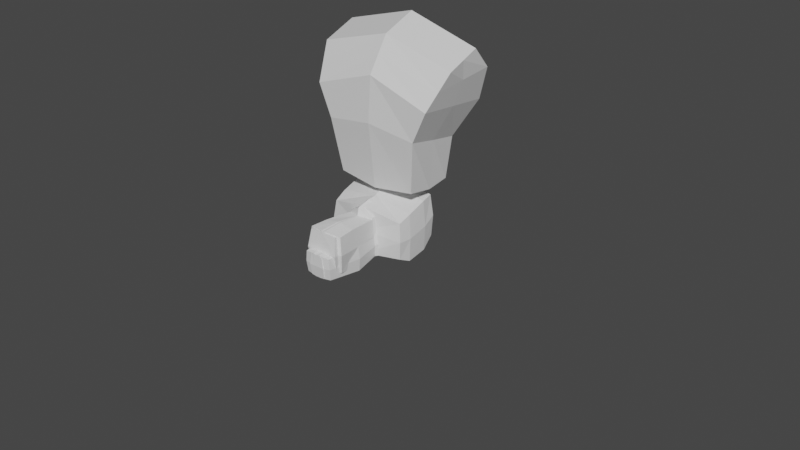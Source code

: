 # Source: Player.blend  (saved by Blender 2.92.15; exported with 4.5.12 LTS)
import bpy
from mathutils import Matrix  # noqa: F401  (used for matrix-valued properties, if any)

bpy.ops.wm.read_factory_settings(use_empty=True)
scene = bpy.context.scene
scene.name = 'Scene'

# ---- collections
col_collection = bpy.data.collections.new('Collection'); scene.collection.children.link(col_collection)
col_background = bpy.data.collections.new('Background'); scene.collection.children.link(col_background)

# ---- materials (node trees are filled in below, after node groups)
mat_material = bpy.data.materials.new('Material')
mat_material.alpha_threshold = 0.0
mat_material.use_transparent_shadow = False
mat_material.line_color = (0.0, 0.0, 0.0, 1.0)

# ---- material node trees
mat_material.use_nodes = True; mat_material.node_tree.nodes.clear()
_N = mat_material.node_tree.nodes; _L = mat_material.node_tree.links
n0 = _N.new('ShaderNodeOutputMaterial'); n0.name = 'Material Output'; n0.location = (300, 300)
n1 = _N.new('ShaderNodeBsdfPrincipled'); n1.name = 'Principled BSDF'; n1.location = (10, 300)
n1.distribution = 'GGX'
n1.subsurface_method = 'BURLEY'
n1.inputs[2].default_value = 0.4
n1.inputs[3].default_value = 1.45
n1.inputs[27].default_value = (0.0, 0.0, 0.0, 1.0)
n1.inputs[28].default_value = 1.0
_L.new(n1.outputs[0], n0.inputs[0])
n0.is_active_output = True

# ---- world
world_world = bpy.data.worlds.new('World'); scene.world = world_world
world_world.use_nodes = True; world_world.node_tree.nodes.clear()
_N = world_world.node_tree.nodes; _L = world_world.node_tree.links
n0 = _N.new('ShaderNodeOutputWorld'); n0.name = 'World Output'; n0.location = (300, 300)
n1 = _N.new('ShaderNodeBackground'); n1.name = 'Background'; n1.location = (10, 300)
n1.inputs[0].default_value = (0.05088, 0.05088, 0.05088, 1.0)
_L.new(n1.outputs[0], n0.inputs[0])
n0.is_active_output = True
world_world.color = (0.05088, 0.05088, 0.05088)
world_world.use_sun_shadow = False
world_world.sun_shadow_jitter_overblur = 0.0

# ---- meshes
me_cube = bpy.data.meshes.new('Cube')
me_cube.from_pydata([(1.164, 0.3101, 0.9633), (0.7062, 0.2734, -1.154), (1.164, -0.2612, 0.7552), (0.6695, -0.506, -1.154), (-1.164, 0.3101, 0.9633), (-0.7062, 0.2734, -1.154), (-1.164, -0.2612, 0.7552), (-0.6695, -0.506, -1.154), (0.0, 0.3101, -1.222), (0.0, -0.2612, 1.086), (0.0, -0.5427, -1.234), (0.0, 0.3101, 1.294), (0.0, -0.6707, -0.1644), (1.006, -0.6161, 0.2182), (0.9816, 0.6896, 0.05906), (0.0, -0.6161, 0.5569), (0.0, 0.763, 0.459), (0.7209, 0.3958, -0.5078), (0.7853, -0.6218, -0.2838), (1.146, 0.6345, 0.603), (0.0, 0.4203, -0.5217), (1.085, -0.4386, 0.4867), (0.0, -0.4386, 0.8213), (0.0, 0.6345, 0.9988), (-1.006, -0.6161, 0.2182), (1.164, 0.02448, 0.8592), (0.7062, -0.1163, -1.203), (0.0, 0.02448, 1.19), (0.0, -0.1163, -1.234), (-0.9816, 0.6896, 0.05906), (0.9938, 0.03672, 0.1386), (1.116, 0.09792, 0.5448), (0.7654, -0.1252, -0.3958), (-0.7209, 0.3958, -0.5078), (-0.7853, -0.6218, -0.2838), (-1.146, 0.6345, 0.603), (-1.085, -0.4386, 0.4867), (-1.164, 0.02448, 0.8592), (-0.7062, -0.1163, -1.203), (-0.9938, 0.03672, 0.1386), (-1.116, 0.09792, 0.5448), (-0.7654, -0.1252, -0.3958)], [], [(37, 6, 9, 27), (16, 29, 35, 23), (29, 39, 40, 35), (28, 26, 3, 10), (31, 25, 2, 21), (23, 11, 0, 19), (25, 27, 9, 2), (21, 2, 9, 22), (24, 15, 22, 36), (28, 10, 7, 38), (41, 34, 24, 39), (35, 40, 37, 4), (20, 16, 14, 17), (32, 30, 13, 18), (23, 35, 4, 11), (33, 41, 39, 29), (26, 32, 18, 3), (8, 20, 17, 1), (38, 7, 34, 41), (36, 22, 9, 6), (34, 12, 15, 24), (13, 21, 22, 15), (16, 23, 19, 14), (30, 31, 21, 13), (20, 33, 29, 16), (40, 36, 6, 37), (3, 18, 12, 10), (18, 13, 15, 12), (14, 19, 31, 30), (7, 10, 12, 34), (1, 17, 32, 26), (4, 37, 27, 11), (17, 14, 30, 32), (8, 28, 38, 5), (8, 5, 33, 20), (0, 11, 27, 25), (19, 0, 25, 31), (8, 1, 26, 28), (5, 38, 41, 33), (39, 24, 36, 40)])
_uv = me_cube.uv_layers.new(name='UVMap')
_uv.uv.foreach_set('vector', [0.625, 0.625, 0.625, 0.75, 0.7601, 0.75, 0.7601, 0.625, 0.5931, 0.3689, 0.5931, 0.5, 0.609, 0.5, 0.609, 0.3669, 0.5931, 0.5, 0.5931, 0.625, 0.609, 0.625, 0.609, 0.5, 0.2715, 0.625, 0.375, 0.625, 0.375, 0.75, 0.2715, 0.75, 0.609, 0.625, 0.625, 0.625, 0.625, 0.75, 0.609, 0.75, 0.609, 0.3669, 0.625, 0.3649, 0.625, 0.5, 0.609, 0.5, 0.625, 0.625, 0.7601, 0.625, 0.7601, 0.75, 0.625, 0.75, 0.609, 0.75, 0.625, 0.75, 0.625, 0.8851, 0.609, 0.8831, 0.5931, 0.75, 0.5931, 0.8811, 0.609, 0.8831, 0.609, 0.75, 0.2715, 0.625, 0.2715, 0.75, 0.375, 0.75, 0.375, 0.625, 0.513, 0.625, 0.513, 0.75, 0.5931, 0.75, 0.5931, 0.625, 0.609, 0.5, 0.609, 0.625, 0.625, 0.625, 0.625, 0.5, 0.513, 0.3791, 0.5931, 0.3689, 0.5931, 0.5, 0.513, 0.5, 0.513, 0.625, 0.5931, 0.625, 0.5931, 0.75, 0.513, 0.75, 0.609, 0.3669, 0.609, 0.5, 0.625, 0.5, 0.625, 0.3649, 0.513, 0.5, 0.513, 0.625, 0.5931, 0.625, 0.5931, 0.5, 0.375, 0.625, 0.513, 0.625, 0.513, 0.75, 0.375, 0.75, 0.375, 0.3965, 0.513, 0.3791, 0.513, 0.5, 0.375, 0.5, 0.375, 0.625, 0.375, 0.75, 0.513, 0.75, 0.513, 0.625, 0.609, 0.75, 0.609, 0.8831, 0.625, 0.8851, 0.625, 0.75, 0.513, 0.75, 0.513, 0.8696, 0.5931, 0.8811, 0.5931, 0.75, 0.5931, 0.75, 0.609, 0.75, 0.609, 0.8831, 0.5931, 0.8811, 0.5931, 0.3689, 0.609, 0.3669, 0.609, 0.5, 0.5931, 0.5, 0.5931, 0.625, 0.609, 0.625, 0.609, 0.75, 0.5931, 0.75, 0.513, 0.3791, 0.513, 0.5, 0.5931, 0.5, 0.5931, 0.3689, 0.609, 0.625, 0.609, 0.75, 0.625, 0.75, 0.625, 0.625, 0.375, 0.75, 0.513, 0.75, 0.513, 0.8696, 0.375, 0.8535, 0.513, 0.75, 0.5931, 0.75, 0.5931, 0.8811, 0.513, 0.8696, 0.5931, 0.5, 0.609, 0.5, 0.609, 0.625, 0.5931, 0.625, 0.375, 0.75, 0.375, 0.8535, 0.513, 0.8696, 0.513, 0.75, 0.375, 0.5, 0.513, 0.5, 0.513, 0.625, 0.375, 0.625, 0.625, 0.5, 0.625, 0.625, 0.7601, 0.625, 0.7601, 0.5, 0.513, 0.5, 0.5931, 0.5, 0.5931, 0.625, 0.513, 0.625, 0.2715, 0.5, 0.2715, 0.625, 0.375, 0.625, 0.375, 0.5, 0.375, 0.3965, 0.375, 0.5, 0.513, 0.5, 0.513, 0.3791, 0.625, 0.5, 0.7601, 0.5, 0.7601, 0.625, 0.625, 0.625, 0.609, 0.5, 0.625, 0.5, 0.625, 0.625, 0.609, 0.625, 0.2715, 0.5, 0.375, 0.5, 0.375, 0.625, 0.2715, 0.625, 0.375, 0.5, 0.375, 0.625, 0.513, 0.625, 0.513, 0.5, 0.5931, 0.625, 0.5931, 0.75, 0.609, 0.75, 0.609, 0.625])
me_cube.materials.append(mat_material)
me_cube.use_remesh_preserve_volume = False
me_cube.use_remesh_preserve_attributes = False
me_cube.use_mirror_vertex_groups = False
me_cube.update()
me_cube_001 = bpy.data.meshes.new('Cube.001')
me_cube_001.from_pydata([(0.6559, 0.2013, 0.3985), (0.6423, 0.3288, -0.3338), (0.6254, -0.4733, 0.4054), (0.6305, -0.2608, -0.3255), (-0.6559, 0.2013, 0.3985), (-0.6423, 0.3288, -0.3338), (-0.6254, -0.4733, 0.4054), (-0.6305, -0.2608, -0.3255), (0.0, 0.3798, -0.4547), (0.0, -0.5785, 0.475), (0.0, -0.4138, -0.4462), (0.0, 0.2608, 0.5057), (0.6764, 0.3628, 0.1957), (0.6799, 0.4138, -0.1499), (0.6544, -0.4478, 0.2026), (0.6544, -0.3458, -0.1176), (0.0, 0.4478, 0.2196), (0.0, 0.4988, -0.1686), (0.0, -0.6008, 0.2281), (0.0, -0.4733, -0.1346), (-0.6969, -0.0425, 0.1983), (-0.6969, 0.034, -0.1516), (0.673, -0.136, 0.4172), (0.6662, 0.034, -0.3552), (0.0, -0.017, -0.4505), (0.0, -0.193, 0.5125), (0.6969, 0.034, -0.1516), (0.6969, -0.0425, 0.1983), (-0.6662, 0.034, -0.3552), (-0.673, -0.136, 0.4172), (-0.6764, 0.3628, 0.1957), (-0.6799, 0.4138, -0.1499), (-0.6544, -0.4478, 0.2026), (-0.6544, -0.3458, -0.1176)], [], [(4, 29, 25, 11), (5, 28, 21, 31), (8, 5, 31, 17), (24, 23, 3, 10), (27, 22, 2, 14), (16, 11, 0, 12), (31, 21, 20, 30), (30, 20, 29, 4), (14, 2, 9, 18), (22, 25, 9, 2), (3, 15, 19, 10), (15, 14, 18, 19), (33, 19, 18, 32), (17, 31, 30, 16), (8, 17, 13, 1), (17, 16, 12, 13), (23, 26, 15, 3), (26, 27, 14, 15), (29, 6, 9, 25), (32, 18, 9, 6), (24, 10, 7, 28), (7, 10, 19, 33), (16, 30, 4, 11), (13, 12, 27, 26), (1, 13, 26, 23), (21, 33, 32, 20), (0, 11, 25, 22), (20, 32, 6, 29), (12, 0, 22, 27), (8, 1, 23, 24), (8, 24, 28, 5), (28, 7, 33, 21)])
_uv = me_cube_001.uv_layers.new(name='UVMap')
_uv.uv.foreach_set('vector', [0.625, 0.5, 0.625, 0.625, 0.75, 0.625, 0.75, 0.5, 0.375, 0.5, 0.375, 0.625, 0.4583, 0.625, 0.4583, 0.5, 0.375, 0.375, 0.375, 0.5, 0.4583, 0.5, 0.4583, 0.375, 0.25, 0.625, 0.375, 0.625, 0.375, 0.75, 0.25, 0.75, 0.5417, 0.625, 0.625, 0.625, 0.625, 0.75, 0.5417, 0.75, 0.5417, 0.375, 0.625, 0.375, 0.625, 0.5, 0.5417, 0.5, 0.4583, 0.5, 0.4583, 0.625, 0.5417, 0.625, 0.5417, 0.5, 0.5417, 0.5, 0.5417, 0.625, 0.625, 0.625, 0.625, 0.5, 0.5417, 0.75, 0.625, 0.75, 0.625, 0.875, 0.5417, 0.875, 0.625, 0.625, 0.75, 0.625, 0.75, 0.75, 0.625, 0.75, 0.375, 0.75, 0.4583, 0.75, 0.4583, 0.875, 0.375, 0.875, 0.4583, 0.75, 0.5417, 0.75, 0.5417, 0.875, 0.4583, 0.875, 0.4583, 0.75, 0.4583, 0.875, 0.5417, 0.875, 0.5417, 0.75, 0.4583, 0.375, 0.4583, 0.5, 0.5417, 0.5, 0.5417, 0.375, 0.375, 0.375, 0.4583, 0.375, 0.4583, 0.5, 0.375, 0.5, 0.4583, 0.375, 0.5417, 0.375, 0.5417, 0.5, 0.4583, 0.5, 0.375, 0.625, 0.4583, 0.625, 0.4583, 0.75, 0.375, 0.75, 0.4583, 0.625, 0.5417, 0.625, 0.5417, 0.75, 0.4583, 0.75, 0.625, 0.625, 0.625, 0.75, 0.75, 0.75, 0.75, 0.625, 0.5417, 0.75, 0.5417, 0.875, 0.625, 0.875, 0.625, 0.75, 0.25, 0.625, 0.25, 0.75, 0.375, 0.75, 0.375, 0.625, 0.375, 0.75, 0.375, 0.875, 0.4583, 0.875, 0.4583, 0.75, 0.5417, 0.375, 0.5417, 0.5, 0.625, 0.5, 0.625, 0.375, 0.4583, 0.5, 0.5417, 0.5, 0.5417, 0.625, 0.4583, 0.625, 0.375, 0.5, 0.4583, 0.5, 0.4583, 0.625, 0.375, 0.625, 0.4583, 0.625, 0.4583, 0.75, 0.5417, 0.75, 0.5417, 0.625, 0.625, 0.5, 0.75, 0.5, 0.75, 0.625, 0.625, 0.625, 0.5417, 0.625, 0.5417, 0.75, 0.625, 0.75, 0.625, 0.625, 0.5417, 0.5, 0.625, 0.5, 0.625, 0.625, 0.5417, 0.625, 0.25, 0.5, 0.375, 0.5, 0.375, 0.625, 0.25, 0.625, 0.25, 0.5, 0.25, 0.625, 0.375, 0.625, 0.375, 0.5, 0.375, 0.625, 0.375, 0.75, 0.4583, 0.75, 0.4583, 0.625])
me_cube_001.materials.append(mat_material)
me_cube_001.use_remesh_preserve_volume = False
me_cube_001.use_remesh_preserve_attributes = False
me_cube_001.use_mirror_vertex_groups = False
me_cube_001.update()
me_cube_002 = bpy.data.meshes.new('Cube.002')
me_cube_002.from_pydata([(0.2148, 0.2637, 0.4883), (0.2376, 0.1999, -0.3541), (0.2295, -0.2489, 0.5074), (0.2093, -0.3203, -0.432), (-0.2148, 0.2637, 0.4883), (-0.2376, 0.1999, -0.3541), (-0.2295, -0.2489, 0.5074), (-0.2093, -0.3203, -0.432), (0.0, 0.2495, -0.451), (0.0, -0.3215, 0.5661), (0.0, -0.4552, -0.4972), (0.0, 0.3274, 0.5519), (0.3048, 0.3487, 0.02076), (0.3294, -0.3416, 0.02352), (0.0, 0.4832, 1.041e-07), (0.0, -0.5116, -0.09209), (0.2878, 0.377, 0.2672), (0.3651, -0.3203, 0.2721), (0.0, 0.5045, 0.2937), (0.0, -0.4832, 0.152), (0.254, 0.2807, -0.2306), (0.2835, -0.3557, -0.2149), (0.0, 0.3912, -0.3126), (0.0, -0.5048, -0.2767), (0.2846, -1.903e-09, 0.5074), (0.2093, -0.09917, -0.4859), (0.0, -0.1924, -0.5651), (0.3507, -0.007084, -0.02607), (0.3651, -3.143e-33, 0.2084), (0.3048, -0.02125, -0.2574), (0.2719, 0.3203, 0.3778), (0.3178, -0.2991, 0.411), (0.0, 0.4195, 0.4228), (0.0, -0.4372, 0.398), (0.332, 0.0, 0.3827), (0.0, -1.868e-08, 0.613), (-0.3048, 0.3487, 0.02076), (0.3171, 0.1531, -0.1091), (0.3296, 0.1832, 0.1177), (-0.3294, -0.3416, 0.02352), (0.3012, 0.3699, 0.1443), (0.3473, -0.3309, 0.1478), (0.0, 0.5194, 0.1482), (0.0, -0.4974, 0.02995), (0.3579, -0.003542, 0.09115), (-0.2878, 0.377, 0.2672), (0.2819, 0.3203, -0.09623), (0.3065, -0.3487, -0.09568), (0.0, 0.4585, -0.1174), (0.0, -0.5082, -0.1844), (0.0, 0.1637, 0.5825), (0.3277, -0.01417, -0.1417), (0.3143, 0.1602, 0.3827), (0.2941, 0.1297, -0.2538), (-0.3651, -0.3203, 0.2721), (0.3191, 0.1885, 0.2402), (0.34, 0.1708, 0.002267), (0.0, 0.04978, -0.5253), (0.2669, 0.1318, 0.5003), (-0.254, 0.2807, -0.2306), (0.2038, 0.09712, -0.4442), (-0.2835, -0.3557, -0.2149), (-0.2846, -1.903e-09, 0.5074), (-0.2093, -0.09917, -0.4859), (-0.3507, -0.007084, -0.02607), (-0.3651, -3.143e-33, 0.2084), (-0.3048, -0.02125, -0.2574), (-0.2719, 0.3203, 0.3778), (-0.3178, -0.2991, 0.411), (-0.332, 0.0, 0.3827), (-0.3171, 0.1531, -0.1091), (-0.3296, 0.1832, 0.1177), (-0.3012, 0.3699, 0.1443), (-0.3473, -0.3309, 0.1478), (-0.3579, -0.003542, 0.09115), (-0.2819, 0.3203, -0.09623), (-0.3065, -0.3487, -0.09568), (-0.3277, -0.01417, -0.1417), (-0.3143, 0.1602, 0.3827), (-0.2941, 0.1297, -0.2538), (-0.3191, 0.1885, 0.2402), (-0.34, 0.1708, 0.002267), (-0.2669, 0.1318, 0.5003), (-0.2038, 0.09712, -0.4442)], [], [(78, 69, 62, 82), (75, 70, 81, 36), (71, 74, 65, 80), (26, 25, 3, 10), (34, 24, 2, 31), (32, 11, 0, 30), (62, 6, 9, 35), (73, 43, 19, 54), (31, 2, 9, 33), (32, 67, 4, 11), (47, 13, 15, 49), (79, 66, 77, 70), (48, 14, 12, 46), (51, 27, 13, 47), (77, 76, 39, 64), (72, 71, 80, 45), (41, 17, 19, 43), (66, 61, 76, 77), (42, 18, 16, 40), (44, 28, 17, 41), (42, 72, 45, 18), (45, 80, 78, 67), (25, 29, 21, 3), (8, 22, 20, 1), (3, 21, 23, 10), (81, 64, 74, 71), (69, 68, 6, 62), (76, 49, 15, 39), (60, 53, 29, 25), (22, 59, 75, 48), (38, 55, 28, 44), (18, 45, 67, 32), (37, 56, 27, 51), (67, 78, 82, 4), (74, 73, 54, 65), (54, 19, 33, 68), (52, 58, 24, 34), (57, 60, 25, 26), (55, 52, 34, 28), (4, 82, 50, 11), (65, 54, 68, 69), (63, 7, 61, 66), (17, 31, 33, 19), (5, 83, 79, 59), (18, 32, 30, 16), (28, 34, 31, 17), (24, 35, 9, 2), (58, 50, 35, 24), (56, 38, 44, 27), (27, 44, 41, 13), (14, 42, 40, 12), (13, 41, 43, 15), (39, 15, 43, 73), (57, 26, 63, 83), (83, 63, 66, 79), (48, 75, 36, 14), (53, 37, 51, 29), (36, 81, 71, 72), (82, 62, 35, 50), (59, 79, 70, 75), (29, 51, 47, 21), (22, 48, 46, 20), (21, 47, 49, 23), (26, 10, 7, 63), (70, 77, 64, 81), (20, 46, 37, 53), (12, 40, 38, 56), (0, 11, 50, 58), (80, 65, 69, 78), (16, 30, 52, 55), (8, 1, 60, 57), (30, 0, 58, 52), (8, 5, 59, 22), (46, 12, 56, 37), (61, 23, 49, 76), (40, 16, 55, 38), (1, 20, 53, 60), (7, 10, 23, 61), (64, 39, 73, 74), (14, 36, 72, 42), (68, 33, 9, 6), (8, 57, 83, 5)])
_uv = me_cube_002.uv_layers.new(name='UVMap')
_uv.uv.foreach_set('vector', [0.5938, 0.5625, 0.5938, 0.625, 0.625, 0.625, 0.625, 0.5625, 0.4688, 0.5, 0.4687, 0.5625, 0.5, 0.5625, 0.5, 0.5, 0.5312, 0.5625, 0.5312, 0.625, 0.5625, 0.625, 0.5625, 0.5625, 0.25, 0.625, 0.375, 0.625, 0.375, 0.75, 0.25, 0.75, 0.5938, 0.625, 0.625, 0.625, 0.625, 0.75, 0.5938, 0.75, 0.5938, 0.375, 0.625, 0.375, 0.625, 0.5, 0.5938, 0.5, 0.625, 0.625, 0.625, 0.75, 0.75, 0.75, 0.747, 0.625, 0.5312, 0.75, 0.5312, 0.875, 0.5625, 0.875, 0.5625, 0.75, 0.5938, 0.75, 0.625, 0.75, 0.625, 0.875, 0.5938, 0.875, 0.5938, 0.375, 0.5938, 0.5, 0.625, 0.5, 0.625, 0.375, 0.4688, 0.75, 0.5, 0.75, 0.5, 0.875, 0.4688, 0.875, 0.4375, 0.5625, 0.4375, 0.625, 0.4688, 0.625, 0.4687, 0.5625, 0.4687, 0.375, 0.5, 0.375, 0.5, 0.5, 0.4688, 0.5, 0.4688, 0.625, 0.5, 0.625, 0.5, 0.75, 0.4688, 0.75, 0.4688, 0.625, 0.4688, 0.75, 0.5, 0.75, 0.5, 0.625, 0.5312, 0.5, 0.5312, 0.5625, 0.5625, 0.5625, 0.5625, 0.5, 0.5312, 0.75, 0.5625, 0.75, 0.5625, 0.875, 0.5312, 0.875, 0.4375, 0.625, 0.4375, 0.75, 0.4688, 0.75, 0.4688, 0.625, 0.5312, 0.375, 0.5625, 0.375, 0.5625, 0.5, 0.5312, 0.5, 0.5312, 0.625, 0.5625, 0.625, 0.5625, 0.75, 0.5312, 0.75, 0.5312, 0.375, 0.5312, 0.5, 0.5625, 0.5, 0.5625, 0.375, 0.5625, 0.5, 0.5625, 0.5625, 0.5938, 0.5625, 0.5938, 0.5, 0.375, 0.625, 0.4375, 0.625, 0.4375, 0.75, 0.375, 0.75, 0.375, 0.375, 0.4375, 0.375, 0.4375, 0.5, 0.375, 0.5, 0.375, 0.75, 0.4375, 0.75, 0.4375, 0.875, 0.375, 0.875, 0.5, 0.5625, 0.5, 0.625, 0.5312, 0.625, 0.5312, 0.5625, 0.5938, 0.625, 0.5938, 0.75, 0.625, 0.75, 0.625, 0.625, 0.4688, 0.75, 0.4688, 0.875, 0.5, 0.875, 0.5, 0.75, 0.375, 0.5625, 0.4375, 0.5625, 0.4375, 0.625, 0.375, 0.625, 0.4375, 0.375, 0.4375, 0.5, 0.4688, 0.5, 0.4687, 0.375, 0.5312, 0.5625, 0.5625, 0.5625, 0.5625, 0.625, 0.5312, 0.625, 0.5625, 0.375, 0.5625, 0.5, 0.5938, 0.5, 0.5938, 0.375, 0.4687, 0.5625, 0.5, 0.5625, 0.5, 0.625, 0.4688, 0.625, 0.5938, 0.5, 0.5938, 0.5625, 0.625, 0.5625, 0.625, 0.5, 0.5312, 0.625, 0.5312, 0.75, 0.5625, 0.75, 0.5625, 0.625, 0.5625, 0.75, 0.5625, 0.875, 0.5938, 0.875, 0.5938, 0.75, 0.5938, 0.5625, 0.625, 0.5625, 0.625, 0.625, 0.5938, 0.625, 0.25, 0.5625, 0.375, 0.5625, 0.375, 0.625, 0.25, 0.625, 0.5625, 0.5625, 0.5938, 0.5625, 0.5938, 0.625, 0.5625, 0.625, 0.625, 0.5, 0.625, 0.5625, 0.7485, 0.5625, 0.75, 0.5, 0.5625, 0.625, 0.5625, 0.75, 0.5938, 0.75, 0.5938, 0.625, 0.375, 0.625, 0.375, 0.75, 0.4375, 0.75, 0.4375, 0.625, 0.5625, 0.75, 0.5938, 0.75, 0.5938, 0.875, 0.5625, 0.875, 0.375, 0.5, 0.375, 0.5625, 0.4375, 0.5625, 0.4375, 0.5, 0.5625, 0.375, 0.5938, 0.375, 0.5938, 0.5, 0.5625, 0.5, 0.5625, 0.625, 0.5938, 0.625, 0.5938, 0.75, 0.5625, 0.75, 0.625, 0.625, 0.747, 0.625, 0.75, 0.75, 0.625, 0.75, 0.625, 0.5625, 0.7485, 0.5625, 0.747, 0.625, 0.625, 0.625, 0.5, 0.5625, 0.5312, 0.5625, 0.5312, 0.625, 0.5, 0.625, 0.5, 0.625, 0.5312, 0.625, 0.5312, 0.75, 0.5, 0.75, 0.5, 0.375, 0.5312, 0.375, 0.5312, 0.5, 0.5, 0.5, 0.5, 0.75, 0.5312, 0.75, 0.5312, 0.875, 0.5, 0.875, 0.5, 0.75, 0.5, 0.875, 0.5312, 0.875, 0.5312, 0.75, 0.25, 0.5625, 0.25, 0.625, 0.375, 0.625, 0.375, 0.5625, 0.375, 0.5625, 0.375, 0.625, 0.4375, 0.625, 0.4375, 0.5625, 0.4687, 0.375, 0.4688, 0.5, 0.5, 0.5, 0.5, 0.375, 0.4375, 0.5625, 0.4687, 0.5625, 0.4688, 0.625, 0.4375, 0.625, 0.5, 0.5, 0.5, 0.5625, 0.5312, 0.5625, 0.5312, 0.5, 0.625, 0.5625, 0.625, 0.625, 0.747, 0.625, 0.7485, 0.5625, 0.4375, 0.5, 0.4375, 0.5625, 0.4687, 0.5625, 0.4688, 0.5, 0.4375, 0.625, 0.4688, 0.625, 0.4688, 0.75, 0.4375, 0.75, 0.4375, 0.375, 0.4687, 0.375, 0.4688, 0.5, 0.4375, 0.5, 0.4375, 0.75, 0.4688, 0.75, 0.4688, 0.875, 0.4375, 0.875, 0.25, 0.625, 0.25, 0.75, 0.375, 0.75, 0.375, 0.625, 0.4687, 0.5625, 0.4688, 0.625, 0.5, 0.625, 0.5, 0.5625, 0.4375, 0.5, 0.4688, 0.5, 0.4687, 0.5625, 0.4375, 0.5625, 0.5, 0.5, 0.5312, 0.5, 0.5312, 0.5625, 0.5, 0.5625, 0.625, 0.5, 0.75, 0.5, 0.7485, 0.5625, 0.625, 0.5625, 0.5625, 0.5625, 0.5625, 0.625, 0.5938, 0.625, 0.5938, 0.5625, 0.5625, 0.5, 0.5938, 0.5, 0.5938, 0.5625, 0.5625, 0.5625, 0.25, 0.5, 0.375, 0.5, 0.375, 0.5625, 0.25, 0.5625, 0.5938, 0.5, 0.625, 0.5, 0.625, 0.5625, 0.5938, 0.5625, 0.375, 0.375, 0.375, 0.5, 0.4375, 0.5, 0.4375, 0.375, 0.4688, 0.5, 0.5, 0.5, 0.5, 0.5625, 0.4687, 0.5625, 0.4375, 0.75, 0.4375, 0.875, 0.4688, 0.875, 0.4688, 0.75, 0.5312, 0.5, 0.5625, 0.5, 0.5625, 0.5625, 0.5312, 0.5625, 0.375, 0.5, 0.4375, 0.5, 0.4375, 0.5625, 0.375, 0.5625, 0.375, 0.75, 0.375, 0.875, 0.4375, 0.875, 0.4375, 0.75, 0.5, 0.625, 0.5, 0.75, 0.5312, 0.75, 0.5312, 0.625, 0.5, 0.375, 0.5, 0.5, 0.5312, 0.5, 0.5312, 0.375, 0.5938, 0.75, 0.5938, 0.875, 0.625, 0.875, 0.625, 0.75, 0.25, 0.5, 0.25, 0.5625, 0.375, 0.5625, 0.375, 0.5])
me_cube_002.materials.append(mat_material)
me_cube_002.use_remesh_preserve_volume = False
me_cube_002.use_remesh_preserve_attributes = False
me_cube_002.use_mirror_vertex_groups = False
me_cube_002.update()
me_cube_006 = bpy.data.meshes.new('Cube.006')
me_cube_006.from_pydata([(-0.1393, -0.1496, -0.1256), (-0.1393, -0.1393, 0.1393), (-0.1257, 0.1274, -0.1257), (-0.1257, 0.1274, 0.1257), (0.1393, -0.1496, -0.1256), (0.1393, -0.1393, 0.1393), (0.1257, 0.1274, -0.1257), (0.1257, 0.1274, 0.1257), (-0.1393, -0.7333, -0.1393), (-0.1393, -0.7328, -0.1128), (0.1393, -0.7328, -0.1128), (0.1393, -0.7333, -0.1393), (-0.1393, 0.0, -0.1393), (-0.1393, 0.0, 0.1393), (0.1393, 0.0, -0.1393), (0.1393, 0.0, 0.1393), (-0.1393, -0.1393, 0.0), (-0.1393, 0.1393, 0.0), (0.1393, 0.1393, 0.0), (0.1393, -0.1393, 0.0), (-0.1393, -0.733, -0.1261), (0.1393, -0.733, -0.1261), (0.1393, 0.0, 0.0), (-0.1393, 0.0, 0.0), (0.1393, -0.394, 0.04941), (0.1393, -0.329, -0.1291), (-0.1393, -0.329, -0.1291), (-0.1393, -0.394, 0.04941), (-0.1393, -0.3289, -0.03309), (0.1393, -0.3289, -0.03309), (-0.0004144, 0.1393, -0.1393), (-0.0004144, 0.1393, 0.1393), (-0.0004144, -0.1496, -0.1256), (-0.0004144, -0.1393, 0.1393), (-0.0004144, -0.7333, -0.1393), (-0.0004144, -0.7328, -0.1128), (-0.0004144, 0.0, 0.1393), (-0.0004144, 0.0, -0.1393), (-0.0004144, -0.733, -0.1261), (-0.0004144, 0.1393, 0.0), (-0.0004144, -0.394, 0.04941), (-0.0004144, -0.329, -0.1291)], [], [(23, 13, 3, 17), (39, 31, 7, 18), (22, 15, 5, 19), (29, 24, 10, 21), (37, 14, 4, 32), (36, 13, 1, 33), (38, 35, 9, 20), (28, 26, 8, 20), (41, 25, 11, 34), (40, 27, 9, 35), (31, 3, 13, 36), (30, 6, 14, 37), (18, 7, 15, 22), (16, 1, 13, 23), (0, 16, 23, 12), (6, 18, 22, 14), (27, 28, 20, 9), (34, 38, 20, 8), (25, 29, 21, 11), (14, 22, 19, 4), (30, 39, 18, 6), (12, 23, 17, 2), (4, 19, 29, 25), (1, 16, 28, 27), (33, 1, 27, 40), (32, 4, 25, 41), (16, 0, 26, 28), (19, 5, 24, 29), (0, 32, 41, 26), (5, 33, 40, 24), (2, 17, 39, 30), (11, 21, 38, 34), (2, 30, 37, 12), (7, 31, 36, 15), (24, 40, 35, 10), (26, 41, 34, 8), (21, 10, 35, 38), (15, 36, 33, 5), (12, 37, 32, 0), (17, 3, 31, 39)])
_uv = me_cube_006.uv_layers.new(name='UVMap')
_uv.uv.foreach_set('vector', [0.5, 0.125, 0.625, 0.125, 0.625, 0.25, 0.5, 0.25, 0.5, 0.3746, 0.625, 0.3746, 0.625, 0.5, 0.5, 0.5, 0.5, 0.625, 0.625, 0.625, 0.625, 0.75, 0.5, 0.75, 0.5, 0.75, 0.625, 0.75, 0.625, 0.75, 0.5, 0.75, 0.2496, 0.625, 0.375, 0.625, 0.375, 0.75, 0.2496, 0.75, 0.7504, 0.625, 0.875, 0.625, 0.875, 0.75, 0.7504, 0.75, 0.5, 0.8754, 0.625, 0.8754, 0.625, 1.0, 0.5, 1.0, 0.5, 0.0, 0.375, 0.0, 0.375, 0.0, 0.5, 0.0, 0.2496, 0.75, 0.375, 0.75, 0.375, 0.75, 0.2496, 0.75, 0.7504, 0.75, 0.875, 0.75, 0.875, 0.75, 0.7504, 0.75, 0.7504, 0.5, 0.875, 0.5, 0.875, 0.625, 0.7504, 0.625, 0.2496, 0.5, 0.375, 0.5, 0.375, 0.625, 0.2496, 0.625, 0.5, 0.5, 0.625, 0.5, 0.625, 0.625, 0.5, 0.625, 0.5, 0.0, 0.625, 0.0, 0.625, 0.125, 0.5, 0.125, 0.375, 0.0, 0.5, 0.0, 0.5, 0.125, 0.375, 0.125, 0.375, 0.5, 0.5, 0.5, 0.5, 0.625, 0.375, 0.625, 0.625, 0.0, 0.5, 0.0, 0.5, 0.0, 0.625, 0.0, 0.375, 0.8754, 0.5, 0.8754, 0.5, 1.0, 0.375, 1.0, 0.375, 0.75, 0.5, 0.75, 0.5, 0.75, 0.375, 0.75, 0.375, 0.625, 0.5, 0.625, 0.5, 0.75, 0.375, 0.75, 0.375, 0.3746, 0.5, 0.3746, 0.5, 0.5, 0.375, 0.5, 0.375, 0.125, 0.5, 0.125, 0.5, 0.25, 0.375, 0.25, 0.375, 0.75, 0.5, 0.75, 0.5, 0.75, 0.375, 0.75, 0.625, 0.0, 0.5, 0.0, 0.5, 0.0, 0.625, 0.0, 0.7504, 0.75, 0.875, 0.75, 0.875, 0.75, 0.7504, 0.75, 0.2496, 0.75, 0.375, 0.75, 0.375, 0.75, 0.2496, 0.75, 0.5, 0.0, 0.375, 0.0, 0.375, 0.0, 0.5, 0.0, 0.5, 0.75, 0.625, 0.75, 0.625, 0.75, 0.5, 0.75, 0.125, 0.75, 0.2496, 0.75, 0.2496, 0.75, 0.125, 0.75, 0.625, 0.75, 0.7504, 0.75, 0.7504, 0.75, 0.625, 0.75, 0.375, 0.25, 0.5, 0.25, 0.5, 0.3746, 0.375, 0.3746, 0.375, 0.75, 0.5, 0.75, 0.5, 0.8754, 0.375, 0.8754, 0.125, 0.5, 0.2496, 0.5, 0.2496, 0.625, 0.125, 0.625, 0.625, 0.5, 0.7504, 0.5, 0.7504, 0.625, 0.625, 0.625, 0.625, 0.75, 0.7504, 0.75, 0.7504, 0.75, 0.625, 0.75, 0.125, 0.75, 0.2496, 0.75, 0.2496, 0.75, 0.125, 0.75, 0.5, 0.75, 0.625, 0.75, 0.625, 0.8754, 0.5, 0.8754, 0.625, 0.625, 0.7504, 0.625, 0.7504, 0.75, 0.625, 0.75, 0.125, 0.625, 0.2496, 0.625, 0.2496, 0.75, 0.125, 0.75, 0.5, 0.25, 0.625, 0.25, 0.625, 0.3746, 0.5, 0.3746])
me_cube_006.use_remesh_fix_poles = True
me_cube_006.use_remesh_preserve_attributes = False
me_cube_006.use_mirror_vertex_groups = False
me_cube_006.update()
me_cube_007 = bpy.data.meshes.new('Cube.007')
me_cube_007.from_pydata([(0.1393, -0.1496, -0.1256), (0.1393, -0.1393, 0.1393), (0.1257, 0.1274, -0.1257), (0.1257, 0.1274, 0.1257), (-0.1393, -0.1496, -0.1256), (-0.1393, -0.1393, 0.1393), (-0.1257, 0.1274, -0.1257), (-0.1257, 0.1274, 0.1257), (0.1393, -0.7333, -0.1393), (0.1393, -0.7328, -0.1128), (-0.1393, -0.7328, -0.1128), (-0.1393, -0.7333, -0.1393), (0.1393, 0.0, -0.1393), (0.1393, 0.0, 0.1393), (-0.1393, 0.0, -0.1393), (-0.1393, 0.0, 0.1393), (0.1393, -0.1393, 0.0), (0.1393, 0.1393, 0.0), (-0.1393, 0.1393, 0.0), (-0.1393, -0.1393, 0.0), (0.1393, -0.733, -0.1261), (-0.1393, -0.733, -0.1261), (-0.1393, 0.0, 0.0), (0.1393, 0.0, 0.0), (-0.1393, -0.394, 0.04941), (-0.1393, -0.329, -0.1291), (0.1393, -0.329, -0.1291), (0.1393, -0.394, 0.04941), (0.1393, -0.3289, -0.03309), (-0.1393, -0.3289, -0.03309), (0.0004144, 0.1393, -0.1393), (0.0004144, 0.1393, 0.1393), (0.0004144, -0.1496, -0.1256), (0.0004144, -0.1393, 0.1393), (0.0004144, -0.7333, -0.1393), (0.0004144, -0.7328, -0.1128), (0.0004144, 0.0, 0.1393), (0.0004144, 0.0, -0.1393), (0.0004144, -0.733, -0.1261), (0.0004144, 0.1393, 0.0), (0.0004144, -0.394, 0.04941), (0.0004144, -0.329, -0.1291)], [], [(23, 17, 3, 13), (39, 18, 7, 31), (22, 19, 5, 15), (29, 21, 10, 24), (37, 32, 4, 14), (36, 33, 1, 13), (38, 20, 9, 35), (28, 20, 8, 26), (41, 34, 11, 25), (40, 35, 9, 27), (31, 36, 13, 3), (30, 37, 14, 6), (18, 22, 15, 7), (16, 23, 13, 1), (0, 12, 23, 16), (6, 14, 22, 18), (27, 9, 20, 28), (34, 8, 20, 38), (25, 11, 21, 29), (14, 4, 19, 22), (30, 6, 18, 39), (12, 2, 17, 23), (4, 25, 29, 19), (1, 27, 28, 16), (33, 40, 27, 1), (32, 41, 25, 4), (16, 28, 26, 0), (19, 29, 24, 5), (0, 26, 41, 32), (5, 24, 40, 33), (2, 30, 39, 17), (11, 34, 38, 21), (2, 12, 37, 30), (7, 15, 36, 31), (24, 10, 35, 40), (26, 8, 34, 41), (21, 38, 35, 10), (15, 5, 33, 36), (12, 0, 32, 37), (17, 39, 31, 3)])
_uv = me_cube_007.uv_layers.new(name='UVMap')
_uv.uv.foreach_set('vector', [0.5, 0.125, 0.5, 0.25, 0.625, 0.25, 0.625, 0.125, 0.5, 0.3746, 0.5, 0.5, 0.625, 0.5, 0.625, 0.3746, 0.5, 0.625, 0.5, 0.75, 0.625, 0.75, 0.625, 0.625, 0.5, 0.75, 0.5, 0.75, 0.625, 0.75, 0.625, 0.75, 0.2496, 0.625, 0.2496, 0.75, 0.375, 0.75, 0.375, 0.625, 0.7504, 0.625, 0.7504, 0.75, 0.875, 0.75, 0.875, 0.625, 0.5, 0.8754, 0.5, 1.0, 0.625, 1.0, 0.625, 0.8754, 0.5, 0.0, 0.5, 0.0, 0.375, 0.0, 0.375, 0.0, 0.2496, 0.75, 0.2496, 0.75, 0.375, 0.75, 0.375, 0.75, 0.7504, 0.75, 0.7504, 0.75, 0.875, 0.75, 0.875, 0.75, 0.7504, 0.5, 0.7504, 0.625, 0.875, 0.625, 0.875, 0.5, 0.2496, 0.5, 0.2496, 0.625, 0.375, 0.625, 0.375, 0.5, 0.5, 0.5, 0.5, 0.625, 0.625, 0.625, 0.625, 0.5, 0.5, 0.0, 0.5, 0.125, 0.625, 0.125, 0.625, 0.0, 0.375, 0.0, 0.375, 0.125, 0.5, 0.125, 0.5, 0.0, 0.375, 0.5, 0.375, 0.625, 0.5, 0.625, 0.5, 0.5, 0.625, 0.0, 0.625, 0.0, 0.5, 0.0, 0.5, 0.0, 0.375, 0.8754, 0.375, 1.0, 0.5, 1.0, 0.5, 0.8754, 0.375, 0.75, 0.375, 0.75, 0.5, 0.75, 0.5, 0.75, 0.375, 0.625, 0.375, 0.75, 0.5, 0.75, 0.5, 0.625, 0.375, 0.3746, 0.375, 0.5, 0.5, 0.5, 0.5, 0.3746, 0.375, 0.125, 0.375, 0.25, 0.5, 0.25, 0.5, 0.125, 0.375, 0.75, 0.375, 0.75, 0.5, 0.75, 0.5, 0.75, 0.625, 0.0, 0.625, 0.0, 0.5, 0.0, 0.5, 0.0, 0.7504, 0.75, 0.7504, 0.75, 0.875, 0.75, 0.875, 0.75, 0.2496, 0.75, 0.2496, 0.75, 0.375, 0.75, 0.375, 0.75, 0.5, 0.0, 0.5, 0.0, 0.375, 0.0, 0.375, 0.0, 0.5, 0.75, 0.5, 0.75, 0.625, 0.75, 0.625, 0.75, 0.125, 0.75, 0.125, 0.75, 0.2496, 0.75, 0.2496, 0.75, 0.625, 0.75, 0.625, 0.75, 0.7504, 0.75, 0.7504, 0.75, 0.375, 0.25, 0.375, 0.3746, 0.5, 0.3746, 0.5, 0.25, 0.375, 0.75, 0.375, 0.8754, 0.5, 0.8754, 0.5, 0.75, 0.125, 0.5, 0.125, 0.625, 0.2496, 0.625, 0.2496, 0.5, 0.625, 0.5, 0.625, 0.625, 0.7504, 0.625, 0.7504, 0.5, 0.625, 0.75, 0.625, 0.75, 0.7504, 0.75, 0.7504, 0.75, 0.125, 0.75, 0.125, 0.75, 0.2496, 0.75, 0.2496, 0.75, 0.5, 0.75, 0.5, 0.8754, 0.625, 0.8754, 0.625, 0.75, 0.625, 0.625, 0.625, 0.75, 0.7504, 0.75, 0.7504, 0.625, 0.125, 0.625, 0.125, 0.75, 0.2496, 0.75, 0.2496, 0.625, 0.5, 0.25, 0.5, 0.3746, 0.625, 0.3746, 0.625, 0.25])
me_cube_007.use_remesh_fix_poles = True
me_cube_007.use_remesh_preserve_attributes = False
me_cube_007.use_mirror_vertex_groups = False
me_cube_007.update()
me_cube_008 = bpy.data.meshes.new('Cube.008')
me_cube_008.from_pydata([(0.4168, -0.07118, 2.799), (0.4309, -0.2458, 2.772), (0.4839, -0.0392, 3.104), (0.2509, -0.04285, 2.774), (0.1064, -0.0641, 2.812), (0.2969, -0.003782, 3.118), (0.2509, -0.2458, 2.733), (0.07094, -0.2458, 2.779), (0.2509, -0.4629, 2.742), (0.4097, -0.4274, 2.796), (0.09219, -0.4345, 2.809), (0.2969, -0.5323, 3.103), (0.11, -0.504, 3.139), (0.4839, -0.4969, 3.088), (0.3458, -0.5985, 3.508), (0.136, -0.5772, 3.528), (0.5556, -0.5631, 3.489), (0.3932, -0.6627, 3.902), (0.1614, -0.6202, 3.933), (0.6392, -0.6131, 3.892), (0.4407, -0.6632, 4.253), (0.1798, -0.6278, 4.225), (0.6944, -0.6207, 4.21), (0.4407, -0.3376, 4.296), (0.1444, -0.3447, 4.261), (0.7369, -0.3376, 4.253), (0.4407, -0.004822, 4.255), (0.6944, -0.01191, 4.212), (0.1798, -0.03316, 4.22), (0.3932, 0.03349, 3.899), (0.625, -0.001932, 3.875), (0.1544, 0.005152, 3.923), (0.3458, 0.01513, 3.514), (0.5556, -0.02029, 3.495), (0.136, -0.01321, 3.541), (0.1077, -0.2917, 3.545), (0.1171, -0.03212, 3.133), (0.08875, -0.268, 3.14), (0.126, -0.3146, 3.938), (0.5839, -0.2917, 3.478), (0.6604, -0.3146, 3.862), (0.5051, -0.268, 3.082)], [], [(1, 6, 3, 0), (0, 2, 41, 1), (3, 5, 2, 0), (4, 36, 5, 3), (6, 7, 4, 3), (9, 8, 6, 1), (8, 10, 7, 6), (9, 13, 11, 8), (8, 11, 12, 10), (11, 14, 15, 12), (13, 16, 14, 11), (14, 17, 18, 15), (16, 19, 17, 14), (17, 20, 21, 18), (19, 22, 20, 17), (21, 20, 23, 24), (20, 22, 25, 23), (24, 23, 26, 28), (23, 25, 27, 26), (29, 26, 27, 30), (31, 28, 26, 29), (32, 29, 30, 33), (34, 31, 29, 32), (5, 32, 33, 2), (36, 34, 32, 5), (35, 38, 31, 34), (37, 35, 34, 36), (7, 37, 36, 4), (12, 15, 35, 37), (10, 12, 37, 7), (15, 18, 38, 35), (38, 24, 28, 31), (18, 21, 24, 38), (2, 33, 39, 41), (33, 30, 40, 39), (39, 40, 19, 16), (41, 39, 16, 13), (1, 41, 13, 9), (40, 25, 22, 19), (30, 27, 25, 40)])
_uv = me_cube_008.uv_layers.new(name='UVMap')
_uv.uv.foreach_set('vector', [0.125, 0.625, 0.25, 0.625, 0.25, 0.75, 0.125, 0.75, 0.375, 0.0, 0.4356, 0.0, 0.4356, 0.125, 0.375, 0.125, 0.375, 0.875, 0.4356, 0.875, 0.4356, 1.0, 0.375, 1.0, 0.375, 0.75, 0.4356, 0.75, 0.4356, 0.875, 0.375, 0.875, 0.25, 0.625, 0.375, 0.625, 0.375, 0.75, 0.25, 0.75, 0.125, 0.5, 0.25, 0.5, 0.25, 0.625, 0.125, 0.625, 0.25, 0.5, 0.375, 0.5, 0.375, 0.625, 0.25, 0.625, 0.375, 0.25, 0.4356, 0.25, 0.4356, 0.375, 0.375, 0.375, 0.375, 0.375, 0.4356, 0.375, 0.4356, 0.5, 0.375, 0.5, 0.4356, 0.375, 0.5, 0.375, 0.5, 0.5, 0.4356, 0.5, 0.4356, 0.25, 0.5, 0.25, 0.5, 0.375, 0.4356, 0.375, 0.5, 0.375, 0.5625, 0.375, 0.5625, 0.5, 0.5, 0.5, 0.5, 0.25, 0.5625, 0.25, 0.5625, 0.375, 0.5, 0.375, 0.5625, 0.375, 0.625, 0.375, 0.625, 0.5, 0.5625, 0.5, 0.5625, 0.25, 0.625, 0.25, 0.625, 0.375, 0.5625, 0.375, 0.625, 0.5, 0.75, 0.5, 0.75, 0.625, 0.625, 0.625, 0.75, 0.5, 0.875, 0.5, 0.875, 0.625, 0.75, 0.625, 0.625, 0.625, 0.75, 0.625, 0.75, 0.75, 0.625, 0.75, 0.75, 0.625, 0.875, 0.625, 0.875, 0.75, 0.75, 0.75, 0.5625, 0.875, 0.625, 0.875, 0.625, 1.0, 0.5625, 1.0, 0.5625, 0.75, 0.625, 0.75, 0.625, 0.875, 0.5625, 0.875, 0.5, 0.875, 0.5625, 0.875, 0.5625, 1.0, 0.5, 1.0, 0.5, 0.75, 0.5625, 0.75, 0.5625, 0.875, 0.5, 0.875, 0.4356, 0.875, 0.5, 0.875, 0.5, 1.0, 0.4356, 1.0, 0.4356, 0.75, 0.5, 0.75, 0.5, 0.875, 0.4356, 0.875, 0.5, 0.625, 0.5625, 0.625, 0.5625, 0.75, 0.5, 0.75, 0.4356, 0.625, 0.5, 0.625, 0.5, 0.75, 0.4356, 0.75, 0.375, 0.625, 0.4356, 0.625, 0.4356, 0.75, 0.375, 0.75, 0.4356, 0.5, 0.5, 0.5, 0.5, 0.625, 0.4356, 0.625, 0.375, 0.5, 0.4356, 0.5, 0.4356, 0.625, 0.375, 0.625, 0.5, 0.5, 0.5625, 0.5, 0.5625, 0.625, 0.5, 0.625, 0.5625, 0.625, 0.625, 0.625, 0.625, 0.75, 0.5625, 0.75, 0.5625, 0.5, 0.625, 0.5, 0.625, 0.625, 0.5625, 0.625, 0.4356, 0.0, 0.5, 0.0, 0.5, 0.125, 0.4356, 0.125, 0.5, 0.0, 0.5625, 0.0, 0.5625, 0.125, 0.5, 0.125, 0.5, 0.125, 0.5625, 0.125, 0.5625, 0.25, 0.5, 0.25, 0.4356, 0.125, 0.5, 0.125, 0.5, 0.25, 0.4356, 0.25, 0.375, 0.125, 0.4356, 0.125, 0.4356, 0.25, 0.375, 0.25, 0.5625, 0.125, 0.625, 0.125, 0.625, 0.25, 0.5625, 0.25, 0.5625, 0.0, 0.625, 0.0, 0.625, 0.125, 0.5625, 0.125])
me_cube_008.use_remesh_fix_poles = True
me_cube_008.use_remesh_preserve_attributes = False
me_cube_008.use_mirror_vertex_groups = False
me_cube_008.update()
me_cube_009 = bpy.data.meshes.new('Cube.009')
me_cube_009.from_pydata([(0.2, -0.1646, 2.209), (0.2394, -0.2858, 2.245), (0.3274, -0.1646, 2.245), (0.2394, -0.04343, 2.245), (0.09691, -0.2395, 2.245), (0.09691, -0.08972, 2.245), (0.02461, -0.03719, 2.343), (0.1363, 0.03148, 2.324), (-0.006183, -0.1646, 2.324), (0.02461, -0.2921, 2.343), (-0.03052, -0.2395, 2.451), (-0.03052, -0.08972, 2.451), (-0.01679, -0.1646, 2.56), (0.0332, -0.04343, 2.579), (0.05753, 0.03148, 2.451), (0.133, 0.04157, 2.56), (0.2, 0.07777, 2.451), (0.267, 0.04157, 2.343), (0.2637, 0.03148, 2.579), (0.3425, 0.03148, 2.451), (0.3754, -0.03719, 2.56), (0.4305, -0.08972, 2.451), (0.3668, -0.04343, 2.324), (0.4168, -0.1646, 2.343), (0.3668, -0.2858, 2.324), (0.4305, -0.2395, 2.451), (0.3754, -0.2921, 2.56), (0.4062, -0.1646, 2.579), (0.3425, -0.3607, 2.451), (0.267, -0.3708, 2.343), (0.2637, -0.3607, 2.579), (0.2, -0.407, 2.451), (0.133, -0.3708, 2.56), (0.05753, -0.3607, 2.451), (0.1363, -0.3607, 2.324), (0.0332, -0.2858, 2.579), (0.1606, -0.2858, 2.657), (0.07257, -0.1646, 2.657), (0.2, -0.1646, 2.694), (0.1606, -0.04343, 2.657), (0.3031, -0.08972, 2.657), (0.3031, -0.2395, 2.657)], [], [(0, 2, 1), (0, 1, 4), (0, 3, 2), (0, 5, 3), (4, 5, 0), (8, 6, 5), (5, 6, 7), (5, 7, 3), (8, 5, 4), (9, 10, 8), (9, 8, 4), (8, 11, 6), (10, 11, 8), (10, 12, 11), (11, 12, 13), (6, 11, 14), (11, 13, 14), (6, 14, 7), (14, 15, 16), (14, 13, 15), (14, 16, 7), (16, 15, 18), (7, 16, 17), (17, 16, 19), (16, 18, 19), (17, 19, 22), (19, 20, 21), (19, 18, 20), (19, 21, 22), (3, 17, 22), (2, 22, 23), (22, 21, 23), (3, 22, 2), (2, 23, 24), (23, 25, 24), (23, 21, 25), (25, 26, 28), (25, 27, 26), (21, 27, 25), (25, 28, 24), (28, 26, 30), (24, 28, 29), (29, 28, 31), (28, 30, 31), (29, 31, 34), (31, 32, 33), (31, 30, 32), (31, 33, 34), (1, 29, 34), (4, 34, 9), (34, 33, 9), (1, 34, 4), (33, 32, 35), (9, 33, 10), (33, 35, 10), (32, 36, 35), (10, 35, 12), (35, 37, 12), (36, 37, 35), (36, 38, 37), (37, 38, 39), (12, 37, 13), (37, 39, 13), (13, 39, 15), (15, 39, 18), (39, 38, 40), (39, 40, 18), (18, 40, 20), (20, 40, 27), (40, 38, 41), (40, 41, 27), (27, 41, 26), (26, 41, 30), (41, 38, 36), (41, 36, 30), (30, 36, 32), (1, 24, 29), (21, 20, 27), (2, 24, 1), (3, 7, 17)])
_uv = me_cube_009.uv_layers.new(name='UVMap')
_uv.uv.foreach_set('vector', [0.09091, 0.0, 0.1364, 0.07873, 0.04545, 0.07873, 0.8182, 0.0, 0.8636, 0.07873, 0.7727, 0.07873, 0.2727, 0.0, 0.3182, 0.07873, 0.2273, 0.07873, 0.4545, 0.0, 0.5, 0.07873, 0.4091, 0.07873, 0.6818, 0.07873, 0.5909, 0.07873, 0.6364, 0.0, 0.6364, 0.1575, 0.5455, 0.1575, 0.5909, 0.07873, 0.5, 0.07873, 0.5455, 0.1575, 0.4545, 0.1575, 0.5, 0.07873, 0.4545, 0.1575, 0.4091, 0.07873, 0.6364, 0.1575, 0.5909, 0.07873, 0.6818, 0.07873, 0.7273, 0.1575, 0.6818, 0.2362, 0.6364, 0.1575, 0.7273, 0.1575, 0.6364, 0.1575, 0.6818, 0.07873, 0.6364, 0.1575, 0.5909, 0.2362, 0.5455, 0.1575, 0.6818, 0.2362, 0.5909, 0.2362, 0.6364, 0.1575, 0.6818, 0.2362, 0.6364, 0.3149, 0.5909, 0.2362, 0.5909, 0.2362, 0.6364, 0.3149, 0.5455, 0.3149, 0.5455, 0.1575, 0.5909, 0.2362, 0.5, 0.2362, 0.5909, 0.2362, 0.5455, 0.3149, 0.5, 0.2362, 0.5455, 0.1575, 0.5, 0.2362, 0.4545, 0.1575, 0.5, 0.2362, 0.4545, 0.3149, 0.4091, 0.2362, 0.5, 0.2362, 0.5455, 0.3149, 0.4545, 0.3149, 0.5, 0.2362, 0.4091, 0.2362, 0.4545, 0.1575, 0.4091, 0.2362, 0.4545, 0.3149, 0.3636, 0.3149, 0.4545, 0.1575, 0.4091, 0.2362, 0.3636, 0.1575, 0.3636, 0.1575, 0.4091, 0.2362, 0.3182, 0.2362, 0.4091, 0.2362, 0.3636, 0.3149, 0.3182, 0.2362, 0.3636, 0.1575, 0.3182, 0.2362, 0.2727, 0.1575, 0.3182, 0.2362, 0.2727, 0.3149, 0.2273, 0.2362, 0.3182, 0.2362, 0.3636, 0.3149, 0.2727, 0.3149, 0.3182, 0.2362, 0.2273, 0.2362, 0.2727, 0.1575, 0.3182, 0.07873, 0.3636, 0.1575, 0.2727, 0.1575, 0.2273, 0.07873, 0.2727, 0.1575, 0.1818, 0.1575, 0.2727, 0.1575, 0.2273, 0.2362, 0.1818, 0.1575, 0.3182, 0.07873, 0.2727, 0.1575, 0.2273, 0.07873, 0.1364, 0.07873, 0.1818, 0.1575, 0.09091, 0.1575, 0.1818, 0.1575, 0.1364, 0.2362, 0.09091, 0.1575, 0.1818, 0.1575, 0.2273, 0.2362, 0.1364, 0.2362, 0.1364, 0.2362, 0.09091, 0.3149, 0.04545, 0.2362, 0.1364, 0.2362, 0.1818, 0.3149, 0.09091, 0.3149, 0.2273, 0.2362, 0.1818, 0.3149, 0.1364, 0.2362, 0.1364, 0.2362, 0.04545, 0.2362, 0.09091, 0.1575, 0.9545, 0.2362, 1.0, 0.3149, 0.9091, 0.3149, 0.09091, 0.1575, 0.04545, 0.2362, 0.0, 0.1575, 0.9091, 0.1575, 0.9545, 0.2362, 0.8636, 0.2362, 0.9545, 0.2362, 0.9091, 0.3149, 0.8636, 0.2362, 0.9091, 0.1575, 0.8636, 0.2362, 0.8182, 0.1575, 0.8636, 0.2362, 0.8182, 0.3149, 0.7727, 0.2362, 0.8636, 0.2362, 0.9091, 0.3149, 0.8182, 0.3149, 0.8636, 0.2362, 0.7727, 0.2362, 0.8182, 0.1575, 0.8636, 0.07873, 0.9091, 0.1575, 0.8182, 0.1575, 0.7727, 0.07873, 0.8182, 0.1575, 0.7273, 0.1575, 0.8182, 0.1575, 0.7727, 0.2362, 0.7273, 0.1575, 0.8636, 0.07873, 0.8182, 0.1575, 0.7727, 0.07873, 0.7727, 0.2362, 0.8182, 0.3149, 0.7273, 0.3149, 0.7273, 0.1575, 0.7727, 0.2362, 0.6818, 0.2362, 0.7727, 0.2362, 0.7273, 0.3149, 0.6818, 0.2362, 0.8182, 0.3149, 0.7727, 0.3937, 0.7273, 0.3149, 0.6818, 0.2362, 0.7273, 0.3149, 0.6364, 0.3149, 0.7273, 0.3149, 0.6818, 0.3937, 0.6364, 0.3149, 0.7727, 0.3937, 0.6818, 0.3937, 0.7273, 0.3149, 0.7727, 0.3937, 0.7273, 0.4724, 0.6818, 0.3937, 0.5909, 0.3937, 0.5455, 0.4724, 0.5, 0.3937, 0.6364, 0.3149, 0.5909, 0.3937, 0.5455, 0.3149, 0.5909, 0.3937, 0.5, 0.3937, 0.5455, 0.3149, 0.5455, 0.3149, 0.5, 0.3937, 0.4545, 0.3149, 0.4545, 0.3149, 0.4091, 0.3937, 0.3636, 0.3149, 0.4091, 0.3937, 0.3636, 0.4724, 0.3182, 0.3937, 0.4091, 0.3937, 0.3182, 0.3937, 0.3636, 0.3149, 0.3636, 0.3149, 0.3182, 0.3937, 0.2727, 0.3149, 0.2727, 0.3149, 0.2273, 0.3937, 0.1818, 0.3149, 0.2273, 0.3937, 0.1818, 0.4724, 0.1364, 0.3937, 0.2273, 0.3937, 0.1364, 0.3937, 0.1818, 0.3149, 0.1818, 0.3149, 0.1364, 0.3937, 0.09091, 0.3149, 1.0, 0.3149, 0.9545, 0.3937, 0.9091, 0.3149, 0.9545, 0.3937, 0.9091, 0.4724, 0.8636, 0.3937, 0.9545, 0.3937, 0.8636, 0.3937, 0.9091, 0.3149, 0.9091, 0.3149, 0.8636, 0.3937, 0.8182, 0.3149, 0.04545, 0.07873, 0.09091, 0.1575, 0.0, 0.1575, 0.2273, 0.2362, 0.2727, 0.3149, 0.1818, 0.3149, 0.1364, 0.07873, 0.09091, 0.1575, 0.04545, 0.07873, 0.4091, 0.07873, 0.4545, 0.1575, 0.3636, 0.1575])
me_cube_009.use_remesh_fix_poles = True
me_cube_009.use_remesh_preserve_attributes = False
me_cube_009.use_mirror_vertex_groups = False
me_cube_009.update()
me_cube_010 = bpy.data.meshes.new('Cube.010')
me_cube_010.from_pydata([(0.1066, -0.07128, 0.2782), (0.1226, 0.02309, 0.2669), (0.1314, -0.1545, 0.7642), (0.01615, -0.07642, 0.2631), (-0.07369, -0.06593, 0.2796), (-0.003095, -0.1664, 0.7671), (0.01615, 0.02309, 0.2518), (0.01615, 0.1226, 0.2674), (-0.09029, 0.02309, 0.2686), (-0.08176, 0.1105, 0.284), (-0.1573, 0.01505, 0.7963), (-0.132, -0.1516, 0.77), (-0.1443, 0.1775, 0.8226), (-0.2008, -0.0002366, 1.579), (-0.1698, -0.2045, 1.564), (-0.1848, 0.2026, 1.594), (-0.07621, -0.06899, 2.138), (-0.06144, -0.2402, 2.124), (-0.06862, 0.1136, 2.125), (0.1047, -0.06899, 2.153), (0.1047, -0.2641, 2.139), (0.1047, 0.1261, 2.139), (0.2856, -0.06899, 2.14), (0.269, 0.1161, 2.127), (0.2532, -0.2449, 2.126), (0.2628, -0.0002366, 1.593), (0.2477, 0.2068, 1.608), (0.2334, -0.2084, 1.577), (0.1511, 0.01505, 0.7905), (0.1435, 0.1812, 0.8168), (0.1169, 0.1128, 0.2825), (-0.003095, 0.1965, 0.8197), (0.03101, 0.2242, 1.601), (0.03101, -0.2247, 1.571)], [], [(0, 1, 28, 2), (1, 0, 3, 6), (3, 0, 2, 5), (4, 3, 5, 11), (6, 3, 4, 8), (7, 6, 8, 9), (30, 1, 6, 7), (9, 8, 10, 12), (8, 4, 11, 10), (10, 11, 14, 13), (12, 10, 13, 15), (13, 14, 17, 16), (15, 13, 16, 18), (16, 17, 20, 19), (18, 16, 19, 21), (19, 20, 24, 22), (21, 19, 22, 23), (25, 26, 23, 22), (27, 25, 22, 24), (28, 29, 26, 25), (2, 28, 25, 27), (1, 30, 29, 28), (30, 7, 31, 29), (29, 31, 32, 26), (7, 9, 12, 31), (31, 12, 15, 32), (32, 15, 18, 21), (26, 32, 21, 23), (33, 27, 24, 20), (5, 2, 27, 33), (14, 33, 20, 17), (11, 5, 33, 14)])
_uv = me_cube_010.uv_layers.new(name='UVMap')
_uv.uv.foreach_set('vector', [0.375, 0.0, 0.375, 0.125, 0.4436, 0.125, 0.4436, 0.0, 0.125, 0.625, 0.125, 0.75, 0.25, 0.75, 0.25, 0.625, 0.375, 0.875, 0.375, 1.0, 0.4436, 1.0, 0.4436, 0.875, 0.375, 0.75, 0.375, 0.875, 0.4436, 0.875, 0.4436, 0.75, 0.25, 0.625, 0.25, 0.75, 0.375, 0.75, 0.375, 0.625, 0.25, 0.5, 0.25, 0.625, 0.375, 0.625, 0.375, 0.5, 0.125, 0.5, 0.125, 0.625, 0.25, 0.625, 0.25, 0.5, 0.375, 0.5, 0.375, 0.625, 0.4436, 0.625, 0.4436, 0.5, 0.375, 0.625, 0.375, 0.75, 0.4436, 0.75, 0.4436, 0.625, 0.4436, 0.625, 0.4436, 0.75, 0.5518, 0.75, 0.5518, 0.625, 0.4436, 0.5, 0.4436, 0.625, 0.5518, 0.625, 0.5518, 0.5, 0.5518, 0.625, 0.5518, 0.75, 0.625, 0.75, 0.625, 0.625, 0.5518, 0.5, 0.5518, 0.625, 0.625, 0.625, 0.625, 0.5, 0.625, 0.625, 0.625, 0.75, 0.75, 0.75, 0.75, 0.625, 0.625, 0.5, 0.625, 0.625, 0.75, 0.625, 0.75, 0.5, 0.75, 0.625, 0.75, 0.75, 0.875, 0.75, 0.875, 0.625, 0.75, 0.5, 0.75, 0.625, 0.875, 0.625, 0.875, 0.5, 0.5518, 0.125, 0.5518, 0.25, 0.625, 0.25, 0.625, 0.125, 0.5518, 0.0, 0.5518, 0.125, 0.625, 0.125, 0.625, 0.0, 0.4436, 0.125, 0.4436, 0.25, 0.5518, 0.25, 0.5518, 0.125, 0.4436, 0.0, 0.4436, 0.125, 0.5518, 0.125, 0.5518, 0.0, 0.375, 0.125, 0.375, 0.25, 0.4436, 0.25, 0.4436, 0.125, 0.375, 0.25, 0.375, 0.375, 0.4436, 0.375, 0.4436, 0.25, 0.4436, 0.25, 0.4436, 0.375, 0.5518, 0.375, 0.5518, 0.25, 0.375, 0.375, 0.375, 0.5, 0.4436, 0.5, 0.4436, 0.375, 0.4436, 0.375, 0.4436, 0.5, 0.5518, 0.5, 0.5518, 0.375, 0.5518, 0.375, 0.5518, 0.5, 0.625, 0.5, 0.625, 0.375, 0.5518, 0.25, 0.5518, 0.375, 0.625, 0.375, 0.625, 0.25, 0.5518, 0.875, 0.5518, 1.0, 0.625, 1.0, 0.625, 0.875, 0.4436, 0.875, 0.4436, 1.0, 0.5518, 1.0, 0.5518, 0.875, 0.5518, 0.75, 0.5518, 0.875, 0.625, 0.875, 0.625, 0.75, 0.4436, 0.75, 0.4436, 0.875, 0.5518, 0.875, 0.5518, 0.75])
me_cube_010.use_remesh_fix_poles = True
me_cube_010.use_remesh_preserve_attributes = False
me_cube_010.use_mirror_vertex_groups = False
me_cube_010.update()
me_cube_011 = bpy.data.meshes.new('Cube.011')
me_cube_011.from_pydata([(-0.4168, -0.07118, 2.799), (-0.4309, -0.2458, 2.772), (-0.4839, -0.0392, 3.104), (-0.2509, -0.04285, 2.774), (-0.1064, -0.0641, 2.812), (-0.2969, -0.003782, 3.118), (-0.2509, -0.2458, 2.733), (-0.07094, -0.2458, 2.779), (-0.2509, -0.4629, 2.742), (-0.4097, -0.4274, 2.796), (-0.09219, -0.4345, 2.809), (-0.2969, -0.5323, 3.103), (-0.11, -0.504, 3.139), (-0.4839, -0.4969, 3.088), (-0.3458, -0.5985, 3.508), (-0.136, -0.5772, 3.528), (-0.5556, -0.5631, 3.489), (-0.3932, -0.6627, 3.902), (-0.1614, -0.6202, 3.933), (-0.6392, -0.6131, 3.892), (-0.4407, -0.6632, 4.253), (-0.1798, -0.6278, 4.225), (-0.6944, -0.6207, 4.21), (-0.4407, -0.3376, 4.296), (-0.1444, -0.3447, 4.261), (-0.7369, -0.3376, 4.253), (-0.4407, -0.004822, 4.255), (-0.6944, -0.01191, 4.212), (-0.1798, -0.03316, 4.22), (-0.3932, 0.03349, 3.899), (-0.625, -0.001932, 3.875), (-0.1544, 0.005152, 3.923), (-0.3458, 0.01513, 3.514), (-0.5556, -0.02029, 3.495), (-0.136, -0.01321, 3.541), (-0.1077, -0.2917, 3.545), (-0.1171, -0.03212, 3.133), (-0.08875, -0.268, 3.14), (-0.126, -0.3146, 3.938), (-0.5839, -0.2917, 3.478), (-0.6604, -0.3146, 3.862), (-0.5051, -0.268, 3.082)], [], [(1, 0, 3, 6), (0, 1, 41, 2), (3, 0, 2, 5), (4, 3, 5, 36), (6, 3, 4, 7), (9, 1, 6, 8), (8, 6, 7, 10), (9, 8, 11, 13), (8, 10, 12, 11), (11, 12, 15, 14), (13, 11, 14, 16), (14, 15, 18, 17), (16, 14, 17, 19), (17, 18, 21, 20), (19, 17, 20, 22), (21, 24, 23, 20), (20, 23, 25, 22), (24, 28, 26, 23), (23, 26, 27, 25), (29, 30, 27, 26), (31, 29, 26, 28), (32, 33, 30, 29), (34, 32, 29, 31), (5, 2, 33, 32), (36, 5, 32, 34), (35, 34, 31, 38), (37, 36, 34, 35), (7, 4, 36, 37), (12, 37, 35, 15), (10, 7, 37, 12), (15, 35, 38, 18), (38, 31, 28, 24), (18, 38, 24, 21), (2, 41, 39, 33), (33, 39, 40, 30), (39, 16, 19, 40), (41, 13, 16, 39), (1, 9, 13, 41), (40, 19, 22, 25), (30, 40, 25, 27)])
_uv = me_cube_011.uv_layers.new(name='UVMap')
_uv.uv.foreach_set('vector', [0.125, 0.625, 0.125, 0.75, 0.25, 0.75, 0.25, 0.625, 0.375, 0.0, 0.375, 0.125, 0.4356, 0.125, 0.4356, 0.0, 0.375, 0.875, 0.375, 1.0, 0.4356, 1.0, 0.4356, 0.875, 0.375, 0.75, 0.375, 0.875, 0.4356, 0.875, 0.4356, 0.75, 0.25, 0.625, 0.25, 0.75, 0.375, 0.75, 0.375, 0.625, 0.125, 0.5, 0.125, 0.625, 0.25, 0.625, 0.25, 0.5, 0.25, 0.5, 0.25, 0.625, 0.375, 0.625, 0.375, 0.5, 0.375, 0.25, 0.375, 0.375, 0.4356, 0.375, 0.4356, 0.25, 0.375, 0.375, 0.375, 0.5, 0.4356, 0.5, 0.4356, 0.375, 0.4356, 0.375, 0.4356, 0.5, 0.5, 0.5, 0.5, 0.375, 0.4356, 0.25, 0.4356, 0.375, 0.5, 0.375, 0.5, 0.25, 0.5, 0.375, 0.5, 0.5, 0.5625, 0.5, 0.5625, 0.375, 0.5, 0.25, 0.5, 0.375, 0.5625, 0.375, 0.5625, 0.25, 0.5625, 0.375, 0.5625, 0.5, 0.625, 0.5, 0.625, 0.375, 0.5625, 0.25, 0.5625, 0.375, 0.625, 0.375, 0.625, 0.25, 0.625, 0.5, 0.625, 0.625, 0.75, 0.625, 0.75, 0.5, 0.75, 0.5, 0.75, 0.625, 0.875, 0.625, 0.875, 0.5, 0.625, 0.625, 0.625, 0.75, 0.75, 0.75, 0.75, 0.625, 0.75, 0.625, 0.75, 0.75, 0.875, 0.75, 0.875, 0.625, 0.5625, 0.875, 0.5625, 1.0, 0.625, 1.0, 0.625, 0.875, 0.5625, 0.75, 0.5625, 0.875, 0.625, 0.875, 0.625, 0.75, 0.5, 0.875, 0.5, 1.0, 0.5625, 1.0, 0.5625, 0.875, 0.5, 0.75, 0.5, 0.875, 0.5625, 0.875, 0.5625, 0.75, 0.4356, 0.875, 0.4356, 1.0, 0.5, 1.0, 0.5, 0.875, 0.4356, 0.75, 0.4356, 0.875, 0.5, 0.875, 0.5, 0.75, 0.5, 0.625, 0.5, 0.75, 0.5625, 0.75, 0.5625, 0.625, 0.4356, 0.625, 0.4356, 0.75, 0.5, 0.75, 0.5, 0.625, 0.375, 0.625, 0.375, 0.75, 0.4356, 0.75, 0.4356, 0.625, 0.4356, 0.5, 0.4356, 0.625, 0.5, 0.625, 0.5, 0.5, 0.375, 0.5, 0.375, 0.625, 0.4356, 0.625, 0.4356, 0.5, 0.5, 0.5, 0.5, 0.625, 0.5625, 0.625, 0.5625, 0.5, 0.5625, 0.625, 0.5625, 0.75, 0.625, 0.75, 0.625, 0.625, 0.5625, 0.5, 0.5625, 0.625, 0.625, 0.625, 0.625, 0.5, 0.4356, 0.0, 0.4356, 0.125, 0.5, 0.125, 0.5, 0.0, 0.5, 0.0, 0.5, 0.125, 0.5625, 0.125, 0.5625, 0.0, 0.5, 0.125, 0.5, 0.25, 0.5625, 0.25, 0.5625, 0.125, 0.4356, 0.125, 0.4356, 0.25, 0.5, 0.25, 0.5, 0.125, 0.375, 0.125, 0.375, 0.25, 0.4356, 0.25, 0.4356, 0.125, 0.5625, 0.125, 0.5625, 0.25, 0.625, 0.25, 0.625, 0.125, 0.5625, 0.0, 0.5625, 0.125, 0.625, 0.125, 0.625, 0.0])
me_cube_011.use_remesh_fix_poles = True
me_cube_011.use_remesh_preserve_attributes = False
me_cube_011.use_mirror_vertex_groups = False
me_cube_011.update()
me_cube_012 = bpy.data.meshes.new('Cube.012')
me_cube_012.from_pydata([(-0.2, -0.1646, 2.209), (-0.2394, -0.2858, 2.245), (-0.3274, -0.1646, 2.245), (-0.2394, -0.04343, 2.245), (-0.09691, -0.2395, 2.245), (-0.09691, -0.08972, 2.245), (-0.02461, -0.03719, 2.343), (-0.1363, 0.03148, 2.324), (0.006183, -0.1646, 2.324), (-0.02461, -0.2921, 2.343), (0.03052, -0.2395, 2.451), (0.03052, -0.08972, 2.451), (0.01679, -0.1646, 2.56), (-0.0332, -0.04343, 2.579), (-0.05753, 0.03148, 2.451), (-0.133, 0.04157, 2.56), (-0.2, 0.07777, 2.451), (-0.267, 0.04157, 2.343), (-0.2637, 0.03148, 2.579), (-0.3425, 0.03148, 2.451), (-0.3754, -0.03719, 2.56), (-0.4305, -0.08972, 2.451), (-0.3668, -0.04343, 2.324), (-0.4168, -0.1646, 2.343), (-0.3668, -0.2858, 2.324), (-0.4305, -0.2395, 2.451), (-0.3754, -0.2921, 2.56), (-0.4062, -0.1646, 2.579), (-0.3425, -0.3607, 2.451), (-0.267, -0.3708, 2.343), (-0.2637, -0.3607, 2.579), (-0.2, -0.407, 2.451), (-0.133, -0.3708, 2.56), (-0.05753, -0.3607, 2.451), (-0.1363, -0.3607, 2.324), (-0.0332, -0.2858, 2.579), (-0.1606, -0.2858, 2.657), (-0.07257, -0.1646, 2.657), (-0.2, -0.1646, 2.694), (-0.1606, -0.04343, 2.657), (-0.3031, -0.08972, 2.657), (-0.3031, -0.2395, 2.657)], [], [(0, 1, 2), (0, 4, 1), (0, 2, 3), (0, 3, 5), (4, 0, 5), (8, 5, 6), (5, 7, 6), (5, 3, 7), (8, 4, 5), (9, 8, 10), (9, 4, 8), (8, 6, 11), (10, 8, 11), (10, 11, 12), (11, 13, 12), (6, 14, 11), (11, 14, 13), (6, 7, 14), (14, 16, 15), (14, 15, 13), (14, 7, 16), (16, 18, 15), (7, 17, 16), (17, 19, 16), (16, 19, 18), (17, 22, 19), (19, 21, 20), (19, 20, 18), (19, 22, 21), (3, 22, 17), (2, 23, 22), (22, 23, 21), (3, 2, 22), (2, 24, 23), (23, 24, 25), (23, 25, 21), (25, 28, 26), (25, 26, 27), (21, 25, 27), (25, 24, 28), (28, 30, 26), (24, 29, 28), (29, 31, 28), (28, 31, 30), (29, 34, 31), (31, 33, 32), (31, 32, 30), (31, 34, 33), (1, 34, 29), (4, 9, 34), (34, 9, 33), (1, 4, 34), (33, 35, 32), (9, 10, 33), (33, 10, 35), (32, 35, 36), (10, 12, 35), (35, 12, 37), (36, 35, 37), (36, 37, 38), (37, 39, 38), (12, 13, 37), (37, 13, 39), (13, 15, 39), (15, 18, 39), (39, 40, 38), (39, 18, 40), (18, 20, 40), (20, 27, 40), (40, 41, 38), (40, 27, 41), (27, 26, 41), (26, 30, 41), (41, 36, 38), (41, 30, 36), (30, 32, 36), (1, 29, 24), (21, 27, 20), (2, 1, 24), (3, 17, 7)])
_uv = me_cube_012.uv_layers.new(name='UVMap')
_uv.uv.foreach_set('vector', [0.09091, 0.0, 0.04545, 0.07873, 0.1364, 0.07873, 0.8182, 0.0, 0.7727, 0.07873, 0.8636, 0.07873, 0.2727, 0.0, 0.2273, 0.07873, 0.3182, 0.07873, 0.4545, 0.0, 0.4091, 0.07873, 0.5, 0.07873, 0.6818, 0.07873, 0.6364, 0.0, 0.5909, 0.07873, 0.6364, 0.1575, 0.5909, 0.07873, 0.5455, 0.1575, 0.5, 0.07873, 0.4545, 0.1575, 0.5455, 0.1575, 0.5, 0.07873, 0.4091, 0.07873, 0.4545, 0.1575, 0.6364, 0.1575, 0.6818, 0.07873, 0.5909, 0.07873, 0.7273, 0.1575, 0.6364, 0.1575, 0.6818, 0.2362, 0.7273, 0.1575, 0.6818, 0.07873, 0.6364, 0.1575, 0.6364, 0.1575, 0.5455, 0.1575, 0.5909, 0.2362, 0.6818, 0.2362, 0.6364, 0.1575, 0.5909, 0.2362, 0.6818, 0.2362, 0.5909, 0.2362, 0.6364, 0.3149, 0.5909, 0.2362, 0.5455, 0.3149, 0.6364, 0.3149, 0.5455, 0.1575, 0.5, 0.2362, 0.5909, 0.2362, 0.5909, 0.2362, 0.5, 0.2362, 0.5455, 0.3149, 0.5455, 0.1575, 0.4545, 0.1575, 0.5, 0.2362, 0.5, 0.2362, 0.4091, 0.2362, 0.4545, 0.3149, 0.5, 0.2362, 0.4545, 0.3149, 0.5455, 0.3149, 0.5, 0.2362, 0.4545, 0.1575, 0.4091, 0.2362, 0.4091, 0.2362, 0.3636, 0.3149, 0.4545, 0.3149, 0.4545, 0.1575, 0.3636, 0.1575, 0.4091, 0.2362, 0.3636, 0.1575, 0.3182, 0.2362, 0.4091, 0.2362, 0.4091, 0.2362, 0.3182, 0.2362, 0.3636, 0.3149, 0.3636, 0.1575, 0.2727, 0.1575, 0.3182, 0.2362, 0.3182, 0.2362, 0.2273, 0.2362, 0.2727, 0.3149, 0.3182, 0.2362, 0.2727, 0.3149, 0.3636, 0.3149, 0.3182, 0.2362, 0.2727, 0.1575, 0.2273, 0.2362, 0.3182, 0.07873, 0.2727, 0.1575, 0.3636, 0.1575, 0.2273, 0.07873, 0.1818, 0.1575, 0.2727, 0.1575, 0.2727, 0.1575, 0.1818, 0.1575, 0.2273, 0.2362, 0.3182, 0.07873, 0.2273, 0.07873, 0.2727, 0.1575, 0.1364, 0.07873, 0.09091, 0.1575, 0.1818, 0.1575, 0.1818, 0.1575, 0.09091, 0.1575, 0.1364, 0.2362, 0.1818, 0.1575, 0.1364, 0.2362, 0.2273, 0.2362, 0.1364, 0.2362, 0.04545, 0.2362, 0.09091, 0.3149, 0.1364, 0.2362, 0.09091, 0.3149, 0.1818, 0.3149, 0.2273, 0.2362, 0.1364, 0.2362, 0.1818, 0.3149, 0.1364, 0.2362, 0.09091, 0.1575, 0.04545, 0.2362, 0.9545, 0.2362, 0.9091, 0.3149, 1.0, 0.3149, 0.09091, 0.1575, 0.0, 0.1575, 0.04545, 0.2362, 0.9091, 0.1575, 0.8636, 0.2362, 0.9545, 0.2362, 0.9545, 0.2362, 0.8636, 0.2362, 0.9091, 0.3149, 0.9091, 0.1575, 0.8182, 0.1575, 0.8636, 0.2362, 0.8636, 0.2362, 0.7727, 0.2362, 0.8182, 0.3149, 0.8636, 0.2362, 0.8182, 0.3149, 0.9091, 0.3149, 0.8636, 0.2362, 0.8182, 0.1575, 0.7727, 0.2362, 0.8636, 0.07873, 0.8182, 0.1575, 0.9091, 0.1575, 0.7727, 0.07873, 0.7273, 0.1575, 0.8182, 0.1575, 0.8182, 0.1575, 0.7273, 0.1575, 0.7727, 0.2362, 0.8636, 0.07873, 0.7727, 0.07873, 0.8182, 0.1575, 0.7727, 0.2362, 0.7273, 0.3149, 0.8182, 0.3149, 0.7273, 0.1575, 0.6818, 0.2362, 0.7727, 0.2362, 0.7727, 0.2362, 0.6818, 0.2362, 0.7273, 0.3149, 0.8182, 0.3149, 0.7273, 0.3149, 0.7727, 0.3937, 0.6818, 0.2362, 0.6364, 0.3149, 0.7273, 0.3149, 0.7273, 0.3149, 0.6364, 0.3149, 0.6818, 0.3937, 0.7727, 0.3937, 0.7273, 0.3149, 0.6818, 0.3937, 0.7727, 0.3937, 0.6818, 0.3937, 0.7273, 0.4724, 0.5909, 0.3937, 0.5, 0.3937, 0.5455, 0.4724, 0.6364, 0.3149, 0.5455, 0.3149, 0.5909, 0.3937, 0.5909, 0.3937, 0.5455, 0.3149, 0.5, 0.3937, 0.5455, 0.3149, 0.4545, 0.3149, 0.5, 0.3937, 0.4545, 0.3149, 0.3636, 0.3149, 0.4091, 0.3937, 0.4091, 0.3937, 0.3182, 0.3937, 0.3636, 0.4724, 0.4091, 0.3937, 0.3636, 0.3149, 0.3182, 0.3937, 0.3636, 0.3149, 0.2727, 0.3149, 0.3182, 0.3937, 0.2727, 0.3149, 0.1818, 0.3149, 0.2273, 0.3937, 0.2273, 0.3937, 0.1364, 0.3937, 0.1818, 0.4724, 0.2273, 0.3937, 0.1818, 0.3149, 0.1364, 0.3937, 0.1818, 0.3149, 0.09091, 0.3149, 0.1364, 0.3937, 1.0, 0.3149, 0.9091, 0.3149, 0.9545, 0.3937, 0.9545, 0.3937, 0.8636, 0.3937, 0.9091, 0.4724, 0.9545, 0.3937, 0.9091, 0.3149, 0.8636, 0.3937, 0.9091, 0.3149, 0.8182, 0.3149, 0.8636, 0.3937, 0.04545, 0.07873, 0.0, 0.1575, 0.09091, 0.1575, 0.2273, 0.2362, 0.1818, 0.3149, 0.2727, 0.3149, 0.1364, 0.07873, 0.04545, 0.07873, 0.09091, 0.1575, 0.4091, 0.07873, 0.3636, 0.1575, 0.4545, 0.1575])
me_cube_012.use_remesh_fix_poles = True
me_cube_012.use_remesh_preserve_attributes = False
me_cube_012.use_mirror_vertex_groups = False
me_cube_012.update()
me_cube_013 = bpy.data.meshes.new('Cube.013')
me_cube_013.from_pydata([(-0.1066, -0.07128, 0.2782), (-0.1226, 0.02309, 0.2669), (-0.1314, -0.1545, 0.7642), (-0.01615, -0.07642, 0.2631), (0.07369, -0.06593, 0.2796), (0.003095, -0.1664, 0.7671), (-0.01615, 0.02309, 0.2518), (-0.01615, 0.1226, 0.2674), (0.09029, 0.02309, 0.2686), (0.08176, 0.1105, 0.284), (0.1573, 0.01505, 0.7963), (0.132, -0.1516, 0.77), (0.1443, 0.1775, 0.8226), (0.2008, -0.0002366, 1.579), (0.1698, -0.2045, 1.564), (0.1848, 0.2026, 1.594), (0.07621, -0.06899, 2.138), (0.06144, -0.2402, 2.124), (0.06862, 0.1136, 2.125), (-0.1047, -0.06899, 2.153), (-0.1047, -0.2641, 2.139), (-0.1047, 0.1261, 2.139), (-0.2856, -0.06899, 2.14), (-0.269, 0.1161, 2.127), (-0.2532, -0.2449, 2.126), (-0.2628, -0.0002366, 1.593), (-0.2477, 0.2068, 1.608), (-0.2334, -0.2084, 1.577), (-0.1511, 0.01505, 0.7905), (-0.1435, 0.1812, 0.8168), (-0.1169, 0.1128, 0.2825), (0.003095, 0.1965, 0.8197), (-0.03101, 0.2242, 1.601), (-0.03101, -0.2247, 1.571)], [], [(0, 2, 28, 1), (1, 6, 3, 0), (3, 5, 2, 0), (4, 11, 5, 3), (6, 8, 4, 3), (7, 9, 8, 6), (30, 7, 6, 1), (9, 12, 10, 8), (8, 10, 11, 4), (10, 13, 14, 11), (12, 15, 13, 10), (13, 16, 17, 14), (15, 18, 16, 13), (16, 19, 20, 17), (18, 21, 19, 16), (19, 22, 24, 20), (21, 23, 22, 19), (25, 22, 23, 26), (27, 24, 22, 25), (28, 25, 26, 29), (2, 27, 25, 28), (1, 28, 29, 30), (30, 29, 31, 7), (29, 26, 32, 31), (7, 31, 12, 9), (31, 32, 15, 12), (32, 21, 18, 15), (26, 23, 21, 32), (33, 20, 24, 27), (5, 33, 27, 2), (14, 17, 20, 33), (11, 14, 33, 5)])
_uv = me_cube_013.uv_layers.new(name='UVMap')
_uv.uv.foreach_set('vector', [0.375, 0.0, 0.4436, 0.0, 0.4436, 0.125, 0.375, 0.125, 0.125, 0.625, 0.25, 0.625, 0.25, 0.75, 0.125, 0.75, 0.375, 0.875, 0.4436, 0.875, 0.4436, 1.0, 0.375, 1.0, 0.375, 0.75, 0.4436, 0.75, 0.4436, 0.875, 0.375, 0.875, 0.25, 0.625, 0.375, 0.625, 0.375, 0.75, 0.25, 0.75, 0.25, 0.5, 0.375, 0.5, 0.375, 0.625, 0.25, 0.625, 0.125, 0.5, 0.25, 0.5, 0.25, 0.625, 0.125, 0.625, 0.375, 0.5, 0.4436, 0.5, 0.4436, 0.625, 0.375, 0.625, 0.375, 0.625, 0.4436, 0.625, 0.4436, 0.75, 0.375, 0.75, 0.4436, 0.625, 0.5518, 0.625, 0.5518, 0.75, 0.4436, 0.75, 0.4436, 0.5, 0.5518, 0.5, 0.5518, 0.625, 0.4436, 0.625, 0.5518, 0.625, 0.625, 0.625, 0.625, 0.75, 0.5518, 0.75, 0.5518, 0.5, 0.625, 0.5, 0.625, 0.625, 0.5518, 0.625, 0.625, 0.625, 0.75, 0.625, 0.75, 0.75, 0.625, 0.75, 0.625, 0.5, 0.75, 0.5, 0.75, 0.625, 0.625, 0.625, 0.75, 0.625, 0.875, 0.625, 0.875, 0.75, 0.75, 0.75, 0.75, 0.5, 0.875, 0.5, 0.875, 0.625, 0.75, 0.625, 0.5518, 0.125, 0.625, 0.125, 0.625, 0.25, 0.5518, 0.25, 0.5518, 0.0, 0.625, 0.0, 0.625, 0.125, 0.5518, 0.125, 0.4436, 0.125, 0.5518, 0.125, 0.5518, 0.25, 0.4436, 0.25, 0.4436, 0.0, 0.5518, 0.0, 0.5518, 0.125, 0.4436, 0.125, 0.375, 0.125, 0.4436, 0.125, 0.4436, 0.25, 0.375, 0.25, 0.375, 0.25, 0.4436, 0.25, 0.4436, 0.375, 0.375, 0.375, 0.4436, 0.25, 0.5518, 0.25, 0.5518, 0.375, 0.4436, 0.375, 0.375, 0.375, 0.4436, 0.375, 0.4436, 0.5, 0.375, 0.5, 0.4436, 0.375, 0.5518, 0.375, 0.5518, 0.5, 0.4436, 0.5, 0.5518, 0.375, 0.625, 0.375, 0.625, 0.5, 0.5518, 0.5, 0.5518, 0.25, 0.625, 0.25, 0.625, 0.375, 0.5518, 0.375, 0.5518, 0.875, 0.625, 0.875, 0.625, 1.0, 0.5518, 1.0, 0.4436, 0.875, 0.5518, 0.875, 0.5518, 1.0, 0.4436, 1.0, 0.5518, 0.75, 0.625, 0.75, 0.625, 0.875, 0.5518, 0.875, 0.4436, 0.75, 0.5518, 0.75, 0.5518, 0.875, 0.4436, 0.875])
me_cube_013.use_remesh_fix_poles = True
me_cube_013.use_remesh_preserve_attributes = False
me_cube_013.use_mirror_vertex_groups = False
me_cube_013.update()
me_icosphere_001 = bpy.data.meshes.new('Icosphere.001')
me_icosphere_001.from_pydata([(0.0, 0.0, -0.1579), (0.1143, -0.08301, -0.07062), (-0.04364, -0.1343, -0.07062), (-0.1412, 0.0, -0.07062), (-0.04364, 0.1343, -0.07062), (0.1143, 0.08301, -0.07062), (0.04364, -0.1343, 0.07062), (-0.1143, -0.08301, 0.07062), (-0.1143, 0.08301, 0.07062), (0.04364, 0.1343, 0.07062), (0.1412, 0.0, 0.07062), (0.0, 0.0, 0.1579), (-0.02565, -0.07895, -0.1343), (0.06716, -0.04879, -0.1343), (0.04151, -0.1277, -0.08302), (0.1343, 0.0, -0.08302), (0.06716, 0.04879, -0.1343), (-0.08301, 0.0, -0.1343), (-0.1087, -0.07895, -0.08302), (-0.02565, 0.07895, -0.1343), (-0.1087, 0.07895, -0.08302), (0.04151, 0.1277, -0.08302), (0.1502, -0.04879, 0.0), (0.1502, 0.04879, 0.0), (0.0, -0.1579, 0.0), (0.09281, -0.1277, 0.0), (-0.1502, -0.04879, 0.0), (-0.09281, -0.1277, 0.0), (-0.09281, 0.1277, 0.0), (-0.1502, 0.04879, 0.0), (0.09281, 0.1277, 0.0), (0.0, 0.1579, 0.0), (0.1087, -0.07895, 0.08302), (-0.04151, -0.1277, 0.08302), (-0.1343, 0.0, 0.08302), (-0.04151, 0.1277, 0.08302), (0.1087, 0.07895, 0.08302), (0.02565, -0.07895, 0.1343), (0.08301, 0.0, 0.1343), (-0.06716, -0.04879, 0.1343), (-0.06716, 0.04879, 0.1343), (0.02565, 0.07895, 0.1343)], [], [(0, 13, 12), (1, 13, 15), (0, 12, 17), (0, 17, 19), (0, 19, 16), (1, 15, 22), (2, 14, 24), (3, 18, 26), (4, 20, 28), (5, 21, 30), (1, 22, 25), (2, 24, 27), (3, 26, 29), (4, 28, 31), (5, 30, 23), (6, 32, 37), (7, 33, 39), (8, 34, 40), (9, 35, 41), (10, 36, 38), (38, 41, 11), (38, 36, 41), (36, 9, 41), (41, 40, 11), (41, 35, 40), (35, 8, 40), (40, 39, 11), (40, 34, 39), (34, 7, 39), (39, 37, 11), (39, 33, 37), (33, 6, 37), (37, 38, 11), (37, 32, 38), (32, 10, 38), (23, 36, 10), (23, 30, 36), (30, 9, 36), (31, 35, 9), (31, 28, 35), (28, 8, 35), (29, 34, 8), (29, 26, 34), (26, 7, 34), (27, 33, 7), (27, 24, 33), (24, 6, 33), (25, 32, 6), (25, 22, 32), (22, 10, 32), (30, 31, 9), (30, 21, 31), (21, 4, 31), (28, 29, 8), (28, 20, 29), (20, 3, 29), (26, 27, 7), (26, 18, 27), (18, 2, 27), (24, 25, 6), (24, 14, 25), (14, 1, 25), (22, 23, 10), (22, 15, 23), (15, 5, 23), (16, 21, 5), (16, 19, 21), (19, 4, 21), (19, 20, 4), (19, 17, 20), (17, 3, 20), (17, 18, 3), (17, 12, 18), (12, 2, 18), (15, 16, 5), (15, 13, 16), (13, 0, 16), (12, 14, 2), (12, 13, 14), (13, 1, 14)])
_uv = me_icosphere_001.uv_layers.new(name='UVMap')
_uv.uv.foreach_set('vector', [0.8182, 0.0, 0.7727, 0.07873, 0.8636, 0.07873, 0.7273, 0.1575, 0.6818, 0.07873, 0.6364, 0.1575, 0.09091, 0.0, 0.04545, 0.07873, 0.1364, 0.07873, 0.2727, 0.0, 0.2273, 0.07873, 0.3182, 0.07873, 0.4545, 0.0, 0.4091, 0.07873, 0.5, 0.07873, 0.7273, 0.1575, 0.6364, 0.1575, 0.6818, 0.2362, 0.9091, 0.1575, 0.8182, 0.1575, 0.8636, 0.2362, 0.1818, 0.1575, 0.09091, 0.1575, 0.1364, 0.2362, 0.3636, 0.1575, 0.2727, 0.1575, 0.3182, 0.2362, 0.5455, 0.1575, 0.4545, 0.1575, 0.5, 0.2362, 0.7273, 0.1575, 0.6818, 0.2362, 0.7727, 0.2362, 0.9091, 0.1575, 0.8636, 0.2362, 0.9545, 0.2362, 0.1818, 0.1575, 0.1364, 0.2362, 0.2273, 0.2362, 0.3636, 0.1575, 0.3182, 0.2362, 0.4091, 0.2362, 0.5455, 0.1575, 0.5, 0.2362, 0.5909, 0.2362, 0.8182, 0.3149, 0.7273, 0.3149, 0.7727, 0.3937, 1.0, 0.3149, 0.9091, 0.3149, 0.9545, 0.3937, 0.2727, 0.3149, 0.1818, 0.3149, 0.2273, 0.3937, 0.4545, 0.3149, 0.3636, 0.3149, 0.4091, 0.3937, 0.6364, 0.3149, 0.5455, 0.3149, 0.5909, 0.3937, 0.5909, 0.3937, 0.5, 0.3937, 0.5455, 0.4724, 0.5909, 0.3937, 0.5455, 0.3149, 0.5, 0.3937, 0.5455, 0.3149, 0.4545, 0.3149, 0.5, 0.3937, 0.4091, 0.3937, 0.3182, 0.3937, 0.3636, 0.4724, 0.4091, 0.3937, 0.3636, 0.3149, 0.3182, 0.3937, 0.3636, 0.3149, 0.2727, 0.3149, 0.3182, 0.3937, 0.2273, 0.3937, 0.1364, 0.3937, 0.1818, 0.4724, 0.2273, 0.3937, 0.1818, 0.3149, 0.1364, 0.3937, 0.1818, 0.3149, 0.09091, 0.3149, 0.1364, 0.3937, 0.9545, 0.3937, 0.8636, 0.3937, 0.9091, 0.4724, 0.9545, 0.3937, 0.9091, 0.3149, 0.8636, 0.3937, 0.9091, 0.3149, 0.8182, 0.3149, 0.8636, 0.3937, 0.7727, 0.3937, 0.6818, 0.3937, 0.7273, 0.4724, 0.7727, 0.3937, 0.7273, 0.3149, 0.6818, 0.3937, 0.7273, 0.3149, 0.6364, 0.3149, 0.6818, 0.3937, 0.5909, 0.2362, 0.5455, 0.3149, 0.6364, 0.3149, 0.5909, 0.2362, 0.5, 0.2362, 0.5455, 0.3149, 0.5, 0.2362, 0.4545, 0.3149, 0.5455, 0.3149, 0.4091, 0.2362, 0.3636, 0.3149, 0.4545, 0.3149, 0.4091, 0.2362, 0.3182, 0.2362, 0.3636, 0.3149, 0.3182, 0.2362, 0.2727, 0.3149, 0.3636, 0.3149, 0.2273, 0.2362, 0.1818, 0.3149, 0.2727, 0.3149, 0.2273, 0.2362, 0.1364, 0.2362, 0.1818, 0.3149, 0.1364, 0.2362, 0.09091, 0.3149, 0.1818, 0.3149, 0.9545, 0.2362, 0.9091, 0.3149, 1.0, 0.3149, 0.9545, 0.2362, 0.8636, 0.2362, 0.9091, 0.3149, 0.8636, 0.2362, 0.8182, 0.3149, 0.9091, 0.3149, 0.7727, 0.2362, 0.7273, 0.3149, 0.8182, 0.3149, 0.7727, 0.2362, 0.6818, 0.2362, 0.7273, 0.3149, 0.6818, 0.2362, 0.6364, 0.3149, 0.7273, 0.3149, 0.5, 0.2362, 0.4091, 0.2362, 0.4545, 0.3149, 0.5, 0.2362, 0.4545, 0.1575, 0.4091, 0.2362, 0.4545, 0.1575, 0.3636, 0.1575, 0.4091, 0.2362, 0.3182, 0.2362, 0.2273, 0.2362, 0.2727, 0.3149, 0.3182, 0.2362, 0.2727, 0.1575, 0.2273, 0.2362, 0.2727, 0.1575, 0.1818, 0.1575, 0.2273, 0.2362, 0.1364, 0.2362, 0.04545, 0.2362, 0.09091, 0.3149, 0.1364, 0.2362, 0.09091, 0.1575, 0.04545, 0.2362, 0.09091, 0.1575, 0.0, 0.1575, 0.04545, 0.2362, 0.8636, 0.2362, 0.7727, 0.2362, 0.8182, 0.3149, 0.8636, 0.2362, 0.8182, 0.1575, 0.7727, 0.2362, 0.8182, 0.1575, 0.7273, 0.1575, 0.7727, 0.2362, 0.6818, 0.2362, 0.5909, 0.2362, 0.6364, 0.3149, 0.6818, 0.2362, 0.6364, 0.1575, 0.5909, 0.2362, 0.6364, 0.1575, 0.5455, 0.1575, 0.5909, 0.2362, 0.5, 0.07873, 0.4545, 0.1575, 0.5455, 0.1575, 0.5, 0.07873, 0.4091, 0.07873, 0.4545, 0.1575, 0.4091, 0.07873, 0.3636, 0.1575, 0.4545, 0.1575, 0.3182, 0.07873, 0.2727, 0.1575, 0.3636, 0.1575, 0.3182, 0.07873, 0.2273, 0.07873, 0.2727, 0.1575, 0.2273, 0.07873, 0.1818, 0.1575, 0.2727, 0.1575, 0.1364, 0.07873, 0.09091, 0.1575, 0.1818, 0.1575, 0.1364, 0.07873, 0.04545, 0.07873, 0.09091, 0.1575, 0.04545, 0.07873, 0.0, 0.1575, 0.09091, 0.1575, 0.6364, 0.1575, 0.5909, 0.07873, 0.5455, 0.1575, 0.6364, 0.1575, 0.6818, 0.07873, 0.5909, 0.07873, 0.6818, 0.07873, 0.6364, 0.0, 0.5909, 0.07873, 0.8636, 0.07873, 0.8182, 0.1575, 0.9091, 0.1575, 0.8636, 0.07873, 0.7727, 0.07873, 0.8182, 0.1575, 0.7727, 0.07873, 0.7273, 0.1575, 0.8182, 0.1575])
me_icosphere_001.use_remesh_fix_poles = True
me_icosphere_001.use_remesh_preserve_attributes = False
me_icosphere_001.use_mirror_vertex_groups = False
me_icosphere_001.update()
me_icosphere_003 = bpy.data.meshes.new('Icosphere.003')
me_icosphere_003.from_pydata([(0.0, 0.0, -0.1579), (-0.1143, -0.08301, -0.07062), (0.04364, -0.1343, -0.07062), (0.1412, 0.0, -0.07062), (0.04364, 0.1343, -0.07062), (-0.1143, 0.08301, -0.07062), (-0.04364, -0.1343, 0.07062), (0.1143, -0.08301, 0.07062), (0.1143, 0.08301, 0.07062), (-0.04364, 0.1343, 0.07062), (-0.1412, 0.0, 0.07062), (0.0, 0.0, 0.1579), (0.02565, -0.07895, -0.1343), (-0.06716, -0.04879, -0.1343), (-0.04151, -0.1277, -0.08302), (-0.1343, 0.0, -0.08302), (-0.06716, 0.04879, -0.1343), (0.08301, 0.0, -0.1343), (0.1087, -0.07895, -0.08302), (0.02565, 0.07895, -0.1343), (0.1087, 0.07895, -0.08302), (-0.04151, 0.1277, -0.08302), (-0.1502, -0.04879, 0.0), (-0.1502, 0.04879, 0.0), (0.0, -0.1579, 0.0), (-0.09281, -0.1277, 0.0), (0.1502, -0.04879, 0.0), (0.09281, -0.1277, 0.0), (0.09281, 0.1277, 0.0), (0.1502, 0.04879, 0.0), (-0.09281, 0.1277, 0.0), (0.0, 0.1579, 0.0), (-0.1087, -0.07895, 0.08302), (0.04151, -0.1277, 0.08302), (0.1343, 0.0, 0.08302), (0.04151, 0.1277, 0.08302), (-0.1087, 0.07895, 0.08302), (-0.02565, -0.07895, 0.1343), (-0.08301, 0.0, 0.1343), (0.06716, -0.04879, 0.1343), (0.06716, 0.04879, 0.1343), (-0.02565, 0.07895, 0.1343)], [], [(0, 12, 13), (1, 15, 13), (0, 17, 12), (0, 19, 17), (0, 16, 19), (1, 22, 15), (2, 24, 14), (3, 26, 18), (4, 28, 20), (5, 30, 21), (1, 25, 22), (2, 27, 24), (3, 29, 26), (4, 31, 28), (5, 23, 30), (6, 37, 32), (7, 39, 33), (8, 40, 34), (9, 41, 35), (10, 38, 36), (38, 11, 41), (38, 41, 36), (36, 41, 9), (41, 11, 40), (41, 40, 35), (35, 40, 8), (40, 11, 39), (40, 39, 34), (34, 39, 7), (39, 11, 37), (39, 37, 33), (33, 37, 6), (37, 11, 38), (37, 38, 32), (32, 38, 10), (23, 10, 36), (23, 36, 30), (30, 36, 9), (31, 9, 35), (31, 35, 28), (28, 35, 8), (29, 8, 34), (29, 34, 26), (26, 34, 7), (27, 7, 33), (27, 33, 24), (24, 33, 6), (25, 6, 32), (25, 32, 22), (22, 32, 10), (30, 9, 31), (30, 31, 21), (21, 31, 4), (28, 8, 29), (28, 29, 20), (20, 29, 3), (26, 7, 27), (26, 27, 18), (18, 27, 2), (24, 6, 25), (24, 25, 14), (14, 25, 1), (22, 10, 23), (22, 23, 15), (15, 23, 5), (16, 5, 21), (16, 21, 19), (19, 21, 4), (19, 4, 20), (19, 20, 17), (17, 20, 3), (17, 3, 18), (17, 18, 12), (12, 18, 2), (15, 5, 16), (15, 16, 13), (13, 16, 0), (12, 2, 14), (12, 14, 13), (13, 14, 1)])
_uv = me_icosphere_003.uv_layers.new(name='UVMap')
_uv.uv.foreach_set('vector', [0.8182, 0.0, 0.8636, 0.07873, 0.7727, 0.07873, 0.7273, 0.1575, 0.6364, 0.1575, 0.6818, 0.07873, 0.09091, 0.0, 0.1364, 0.07873, 0.04545, 0.07873, 0.2727, 0.0, 0.3182, 0.07873, 0.2273, 0.07873, 0.4545, 0.0, 0.5, 0.07873, 0.4091, 0.07873, 0.7273, 0.1575, 0.6818, 0.2362, 0.6364, 0.1575, 0.9091, 0.1575, 0.8636, 0.2362, 0.8182, 0.1575, 0.1818, 0.1575, 0.1364, 0.2362, 0.09091, 0.1575, 0.3636, 0.1575, 0.3182, 0.2362, 0.2727, 0.1575, 0.5455, 0.1575, 0.5, 0.2362, 0.4545, 0.1575, 0.7273, 0.1575, 0.7727, 0.2362, 0.6818, 0.2362, 0.9091, 0.1575, 0.9545, 0.2362, 0.8636, 0.2362, 0.1818, 0.1575, 0.2273, 0.2362, 0.1364, 0.2362, 0.3636, 0.1575, 0.4091, 0.2362, 0.3182, 0.2362, 0.5455, 0.1575, 0.5909, 0.2362, 0.5, 0.2362, 0.8182, 0.3149, 0.7727, 0.3937, 0.7273, 0.3149, 1.0, 0.3149, 0.9545, 0.3937, 0.9091, 0.3149, 0.2727, 0.3149, 0.2273, 0.3937, 0.1818, 0.3149, 0.4545, 0.3149, 0.4091, 0.3937, 0.3636, 0.3149, 0.6364, 0.3149, 0.5909, 0.3937, 0.5455, 0.3149, 0.5909, 0.3937, 0.5455, 0.4724, 0.5, 0.3937, 0.5909, 0.3937, 0.5, 0.3937, 0.5455, 0.3149, 0.5455, 0.3149, 0.5, 0.3937, 0.4545, 0.3149, 0.4091, 0.3937, 0.3636, 0.4724, 0.3182, 0.3937, 0.4091, 0.3937, 0.3182, 0.3937, 0.3636, 0.3149, 0.3636, 0.3149, 0.3182, 0.3937, 0.2727, 0.3149, 0.2273, 0.3937, 0.1818, 0.4724, 0.1364, 0.3937, 0.2273, 0.3937, 0.1364, 0.3937, 0.1818, 0.3149, 0.1818, 0.3149, 0.1364, 0.3937, 0.09091, 0.3149, 0.9545, 0.3937, 0.9091, 0.4724, 0.8636, 0.3937, 0.9545, 0.3937, 0.8636, 0.3937, 0.9091, 0.3149, 0.9091, 0.3149, 0.8636, 0.3937, 0.8182, 0.3149, 0.7727, 0.3937, 0.7273, 0.4724, 0.6818, 0.3937, 0.7727, 0.3937, 0.6818, 0.3937, 0.7273, 0.3149, 0.7273, 0.3149, 0.6818, 0.3937, 0.6364, 0.3149, 0.5909, 0.2362, 0.6364, 0.3149, 0.5455, 0.3149, 0.5909, 0.2362, 0.5455, 0.3149, 0.5, 0.2362, 0.5, 0.2362, 0.5455, 0.3149, 0.4545, 0.3149, 0.4091, 0.2362, 0.4545, 0.3149, 0.3636, 0.3149, 0.4091, 0.2362, 0.3636, 0.3149, 0.3182, 0.2362, 0.3182, 0.2362, 0.3636, 0.3149, 0.2727, 0.3149, 0.2273, 0.2362, 0.2727, 0.3149, 0.1818, 0.3149, 0.2273, 0.2362, 0.1818, 0.3149, 0.1364, 0.2362, 0.1364, 0.2362, 0.1818, 0.3149, 0.09091, 0.3149, 0.9545, 0.2362, 1.0, 0.3149, 0.9091, 0.3149, 0.9545, 0.2362, 0.9091, 0.3149, 0.8636, 0.2362, 0.8636, 0.2362, 0.9091, 0.3149, 0.8182, 0.3149, 0.7727, 0.2362, 0.8182, 0.3149, 0.7273, 0.3149, 0.7727, 0.2362, 0.7273, 0.3149, 0.6818, 0.2362, 0.6818, 0.2362, 0.7273, 0.3149, 0.6364, 0.3149, 0.5, 0.2362, 0.4545, 0.3149, 0.4091, 0.2362, 0.5, 0.2362, 0.4091, 0.2362, 0.4545, 0.1575, 0.4545, 0.1575, 0.4091, 0.2362, 0.3636, 0.1575, 0.3182, 0.2362, 0.2727, 0.3149, 0.2273, 0.2362, 0.3182, 0.2362, 0.2273, 0.2362, 0.2727, 0.1575, 0.2727, 0.1575, 0.2273, 0.2362, 0.1818, 0.1575, 0.1364, 0.2362, 0.09091, 0.3149, 0.04545, 0.2362, 0.1364, 0.2362, 0.04545, 0.2362, 0.09091, 0.1575, 0.09091, 0.1575, 0.04545, 0.2362, 0.0, 0.1575, 0.8636, 0.2362, 0.8182, 0.3149, 0.7727, 0.2362, 0.8636, 0.2362, 0.7727, 0.2362, 0.8182, 0.1575, 0.8182, 0.1575, 0.7727, 0.2362, 0.7273, 0.1575, 0.6818, 0.2362, 0.6364, 0.3149, 0.5909, 0.2362, 0.6818, 0.2362, 0.5909, 0.2362, 0.6364, 0.1575, 0.6364, 0.1575, 0.5909, 0.2362, 0.5455, 0.1575, 0.5, 0.07873, 0.5455, 0.1575, 0.4545, 0.1575, 0.5, 0.07873, 0.4545, 0.1575, 0.4091, 0.07873, 0.4091, 0.07873, 0.4545, 0.1575, 0.3636, 0.1575, 0.3182, 0.07873, 0.3636, 0.1575, 0.2727, 0.1575, 0.3182, 0.07873, 0.2727, 0.1575, 0.2273, 0.07873, 0.2273, 0.07873, 0.2727, 0.1575, 0.1818, 0.1575, 0.1364, 0.07873, 0.1818, 0.1575, 0.09091, 0.1575, 0.1364, 0.07873, 0.09091, 0.1575, 0.04545, 0.07873, 0.04545, 0.07873, 0.09091, 0.1575, 0.0, 0.1575, 0.6364, 0.1575, 0.5455, 0.1575, 0.5909, 0.07873, 0.6364, 0.1575, 0.5909, 0.07873, 0.6818, 0.07873, 0.6818, 0.07873, 0.5909, 0.07873, 0.6364, 0.0, 0.8636, 0.07873, 0.9091, 0.1575, 0.8182, 0.1575, 0.8636, 0.07873, 0.8182, 0.1575, 0.7727, 0.07873, 0.7727, 0.07873, 0.8182, 0.1575, 0.7273, 0.1575])
me_icosphere_003.use_remesh_fix_poles = True
me_icosphere_003.use_remesh_preserve_attributes = False
me_icosphere_003.use_mirror_vertex_groups = False
me_icosphere_003.update()
me_icosphere_004 = bpy.data.meshes.new('Icosphere.004')
me_icosphere_004.from_pydata([(-0.7569, 0.3221, 1.633), (-0.751, 0.5221, 1.595), (-0.9087, 0.354, 1.864), (-0.6166, 0.3116, 1.68), (-0.4891, 0.3175, 1.763), (-0.7738, 0.3425, 1.982), (-0.6005, 0.5221, 1.645), (-0.6166, 0.7327, 1.68), (-0.4637, 0.5221, 1.735), (-0.4891, 0.7268, 1.763), (-0.6287, 0.5734, 2.11), (-0.6439, 0.354, 2.113), (-0.6439, 0.7927, 2.113), (-0.8062, 0.5734, 2.517), (-0.8094, 0.354, 2.493), (-0.8094, 0.7927, 2.493), (-0.9723, 0.5734, 2.857), (-0.9642, 0.3733, 2.809), (-0.9642, 0.7734, 2.809), (-1.094, 0.5734, 2.666), (-1.078, 0.3628, 2.632), (-1.078, 0.7839, 2.632), (-1.188, 0.5734, 2.421), (-1.166, 0.7734, 2.403), (-1.166, 0.3733, 2.403), (-1.067, 0.5734, 2.145), (-1.052, 0.7927, 2.145), (-1.052, 0.354, 2.145), (-0.9127, 0.5734, 1.843), (-0.9087, 0.7927, 1.864), (-0.7569, 0.7222, 1.633), (-0.7738, 0.8042, 1.982), (-0.9364, 0.8042, 2.33), (-0.9364, 0.3425, 2.33)], [], [(0, 2, 28, 1), (1, 6, 3, 0), (3, 5, 2, 0), (4, 11, 5, 3), (6, 8, 4, 3), (7, 9, 8, 6), (30, 7, 6, 1), (9, 12, 10, 8), (8, 10, 11, 4), (10, 13, 14, 11), (12, 15, 13, 10), (13, 16, 17, 14), (15, 18, 16, 13), (16, 19, 20, 17), (18, 21, 19, 16), (19, 22, 24, 20), (21, 23, 22, 19), (25, 22, 23, 26), (27, 24, 22, 25), (28, 25, 26, 29), (2, 27, 25, 28), (1, 28, 29, 30), (30, 29, 31, 7), (29, 26, 32, 31), (31, 32, 15, 12), (7, 31, 12, 9), (32, 21, 18, 15), (26, 23, 21, 32), (33, 20, 24, 27), (5, 33, 27, 2), (14, 17, 20, 33), (11, 14, 33, 5)])
_uv = me_icosphere_004.uv_layers.new(name='UVMap')
_uv.uv.foreach_set('vector', [0.375, 0.0, 0.4583, 0.0, 0.4583, 0.125, 0.375, 0.125, 0.125, 0.625, 0.25, 0.625, 0.25, 0.75, 0.125, 0.75, 0.375, 0.875, 0.4583, 0.875, 0.4583, 1.0, 0.375, 1.0, 0.375, 0.75, 0.4583, 0.75, 0.4583, 0.875, 0.375, 0.875, 0.25, 0.625, 0.375, 0.625, 0.375, 0.75, 0.25, 0.75, 0.25, 0.5, 0.375, 0.5, 0.375, 0.625, 0.25, 0.625, 0.125, 0.5, 0.25, 0.5, 0.25, 0.625, 0.125, 0.625, 0.375, 0.5, 0.4583, 0.5, 0.4583, 0.625, 0.375, 0.625, 0.375, 0.625, 0.4583, 0.625, 0.4583, 0.75, 0.375, 0.75, 0.4583, 0.625, 0.5417, 0.625, 0.5417, 0.75, 0.4583, 0.75, 0.4583, 0.5, 0.5417, 0.5, 0.5417, 0.625, 0.4583, 0.625, 0.5417, 0.625, 0.625, 0.625, 0.625, 0.75, 0.5417, 0.75, 0.5417, 0.5, 0.625, 0.5, 0.625, 0.625, 0.5417, 0.625, 0.625, 0.625, 0.75, 0.625, 0.75, 0.75, 0.625, 0.75, 0.625, 0.5, 0.75, 0.5, 0.75, 0.625, 0.625, 0.625, 0.75, 0.625, 0.875, 0.625, 0.875, 0.75, 0.75, 0.75, 0.75, 0.5, 0.875, 0.5, 0.875, 0.625, 0.75, 0.625, 0.5417, 0.125, 0.625, 0.125, 0.625, 0.25, 0.5417, 0.25, 0.5417, 0.0, 0.625, 0.0, 0.625, 0.125, 0.5417, 0.125, 0.4583, 0.125, 0.5417, 0.125, 0.5417, 0.25, 0.4583, 0.25, 0.4583, 0.0, 0.5417, 0.0, 0.5417, 0.125, 0.4583, 0.125, 0.375, 0.125, 0.4583, 0.125, 0.4583, 0.25, 0.375, 0.25, 0.375, 0.25, 0.4583, 0.25, 0.4583, 0.375, 0.375, 0.375, 0.4583, 0.25, 0.5417, 0.25, 0.5417, 0.375, 0.4583, 0.375, 0.4583, 0.375, 0.5417, 0.375, 0.5417, 0.5, 0.4583, 0.5, 0.375, 0.375, 0.4583, 0.375, 0.4583, 0.5, 0.375, 0.5, 0.5417, 0.375, 0.625, 0.375, 0.625, 0.5, 0.5417, 0.5, 0.5417, 0.25, 0.625, 0.25, 0.625, 0.375, 0.5417, 0.375, 0.5417, 0.875, 0.625, 0.875, 0.625, 1.0, 0.5417, 1.0, 0.4583, 0.875, 0.5417, 0.875, 0.5417, 1.0, 0.4583, 1.0, 0.5417, 0.75, 0.625, 0.75, 0.625, 0.875, 0.5417, 0.875, 0.4583, 0.75, 0.5417, 0.75, 0.5417, 0.875, 0.4583, 0.875])
me_icosphere_004.use_remesh_fix_poles = True
me_icosphere_004.use_remesh_preserve_attributes = False
me_icosphere_004.use_mirror_vertex_groups = False
me_icosphere_004.update()
me_icosphere_005 = bpy.data.meshes.new('Icosphere.005')
me_icosphere_005.from_pydata([(-0.133, -0.04614, 0.2581), (-0.1257, 0.05772, 0.2331), (-0.5364, 0.1772, 1.045), (-0.04243, -0.05437, 0.2393), (0.0341, -0.04614, 0.2553), (-0.3692, 0.1739, 1.067), (-0.0321, 0.05178, 0.2137), (-0.04243, 0.1747, 0.2393), (0.04697, 0.05772, 0.2303), (0.0341, 0.178, 0.2553), (-0.1968, 0.3507, 1.092), (-0.2019, 0.1772, 1.089), (-0.2019, 0.5217, 1.089), (-0.3049, 0.411, 1.386), (-0.3065, 0.2093, 1.374), (-0.3065, 0.6064, 1.374), (-0.4098, 0.4801, 1.589), (-0.408, 0.2949, 1.57), (-0.408, 0.6547, 1.57), (-0.5758, 0.4836, 1.541), (-0.5687, 0.2942, 1.524), (-0.5687, 0.662, 1.524), (-0.7327, 0.4801, 1.471), (-0.7205, 0.6547, 1.457), (-0.7205, 0.2949, 1.457), (-0.6635, 0.411, 1.301), (-0.6535, 0.6064, 1.292), (-0.6535, 0.2093, 1.292), (-0.5425, 0.3507, 1.046), (-0.5364, 0.5217, 1.045), (-0.133, 0.178, 0.2581), (-0.3692, 0.5261, 1.067), (-0.4825, 0.6126, 1.339), (-0.4825, 0.2067, 1.339)], [], [(0, 2, 28, 1), (1, 6, 3, 0), (3, 5, 2, 0), (4, 11, 5, 3), (6, 8, 4, 3), (7, 9, 8, 6), (30, 7, 6, 1), (9, 12, 10, 8), (8, 10, 11, 4), (10, 13, 14, 11), (12, 15, 13, 10), (13, 16, 17, 14), (15, 18, 16, 13), (16, 19, 20, 17), (18, 21, 19, 16), (19, 22, 24, 20), (21, 23, 22, 19), (25, 22, 23, 26), (27, 24, 22, 25), (28, 25, 26, 29), (2, 27, 25, 28), (1, 28, 29, 30), (30, 29, 31, 7), (29, 26, 32, 31), (7, 31, 12, 9), (31, 32, 15, 12), (32, 21, 18, 15), (26, 23, 21, 32), (33, 20, 24, 27), (5, 33, 27, 2), (14, 17, 20, 33), (11, 14, 33, 5)])
_uv = me_icosphere_005.uv_layers.new(name='UVMap')
_uv.uv.foreach_set('vector', [0.375, 0.0, 0.5484, 0.0, 0.5484, 0.125, 0.375, 0.125, 0.125, 0.625, 0.25, 0.625, 0.25, 0.75, 0.125, 0.75, 0.375, 0.875, 0.5484, 0.875, 0.5484, 1.0, 0.375, 1.0, 0.375, 0.75, 0.5484, 0.75, 0.5484, 0.875, 0.375, 0.875, 0.25, 0.625, 0.375, 0.625, 0.375, 0.75, 0.25, 0.75, 0.25, 0.5, 0.375, 0.5, 0.375, 0.625, 0.25, 0.625, 0.125, 0.5, 0.25, 0.5, 0.25, 0.625, 0.125, 0.625, 0.375, 0.5, 0.5484, 0.5, 0.5484, 0.625, 0.375, 0.625, 0.375, 0.625, 0.5484, 0.625, 0.5484, 0.75, 0.375, 0.75, 0.5484, 0.625, 0.5841, 0.625, 0.5841, 0.75, 0.5484, 0.75, 0.5484, 0.5, 0.5841, 0.5, 0.5841, 0.625, 0.5484, 0.625, 0.5841, 0.625, 0.625, 0.625, 0.625, 0.75, 0.5841, 0.75, 0.5841, 0.5, 0.625, 0.5, 0.625, 0.625, 0.5841, 0.625, 0.625, 0.625, 0.75, 0.625, 0.75, 0.75, 0.625, 0.75, 0.625, 0.5, 0.75, 0.5, 0.75, 0.625, 0.625, 0.625, 0.75, 0.625, 0.875, 0.625, 0.875, 0.75, 0.75, 0.75, 0.75, 0.5, 0.875, 0.5, 0.875, 0.625, 0.75, 0.625, 0.5841, 0.125, 0.625, 0.125, 0.625, 0.25, 0.5841, 0.25, 0.5841, 0.0, 0.625, 0.0, 0.625, 0.125, 0.5841, 0.125, 0.5484, 0.125, 0.5841, 0.125, 0.5841, 0.25, 0.5484, 0.25, 0.5484, 0.0, 0.5841, 0.0, 0.5841, 0.125, 0.5484, 0.125, 0.375, 0.125, 0.5484, 0.125, 0.5484, 0.25, 0.375, 0.25, 0.375, 0.25, 0.5484, 0.25, 0.5484, 0.375, 0.375, 0.375, 0.5484, 0.25, 0.5841, 0.25, 0.5841, 0.375, 0.5484, 0.375, 0.375, 0.375, 0.5484, 0.375, 0.5484, 0.5, 0.375, 0.5, 0.5484, 0.375, 0.5841, 0.375, 0.5841, 0.5, 0.5484, 0.5, 0.5841, 0.375, 0.625, 0.375, 0.625, 0.5, 0.5841, 0.5, 0.5841, 0.25, 0.625, 0.25, 0.625, 0.375, 0.5841, 0.375, 0.5841, 0.875, 0.625, 0.875, 0.625, 1.0, 0.5841, 1.0, 0.5484, 0.875, 0.5841, 0.875, 0.5841, 1.0, 0.5484, 1.0, 0.5841, 0.75, 0.625, 0.75, 0.625, 0.875, 0.5841, 0.875, 0.5484, 0.75, 0.5841, 0.75, 0.5841, 0.875, 0.5484, 0.875])
me_icosphere_005.use_remesh_fix_poles = True
me_icosphere_005.use_remesh_preserve_attributes = False
me_icosphere_005.use_mirror_vertex_groups = False
me_icosphere_005.update()
me_icosphere_006 = bpy.data.meshes.new('Icosphere.006')
me_icosphere_006.from_pydata([(0.7569, 0.3221, 1.633), (0.751, 0.5221, 1.595), (0.9087, 0.354, 1.864), (0.6166, 0.3116, 1.68), (0.4891, 0.3175, 1.763), (0.7738, 0.3425, 1.982), (0.6005, 0.5221, 1.645), (0.6166, 0.7327, 1.68), (0.4637, 0.5221, 1.735), (0.4891, 0.7268, 1.763), (0.6287, 0.5734, 2.11), (0.6439, 0.354, 2.113), (0.6439, 0.7927, 2.113), (0.8062, 0.5734, 2.517), (0.8094, 0.354, 2.493), (0.8094, 0.7927, 2.493), (0.9723, 0.5734, 2.857), (0.9642, 0.3733, 2.809), (0.9642, 0.7734, 2.809), (1.094, 0.5734, 2.666), (1.078, 0.3628, 2.632), (1.078, 0.7839, 2.632), (1.188, 0.5734, 2.421), (1.166, 0.7734, 2.403), (1.166, 0.3733, 2.403), (1.067, 0.5734, 2.145), (1.052, 0.7927, 2.145), (1.052, 0.354, 2.145), (0.9127, 0.5734, 1.843), (0.9087, 0.7927, 1.864), (0.7569, 0.7222, 1.633), (0.7738, 0.8042, 1.982), (0.9364, 0.8042, 2.33), (0.9364, 0.3425, 2.33)], [], [(0, 1, 28, 2), (1, 0, 3, 6), (3, 0, 2, 5), (4, 3, 5, 11), (6, 3, 4, 8), (7, 6, 8, 9), (30, 1, 6, 7), (9, 8, 10, 12), (8, 4, 11, 10), (10, 11, 14, 13), (12, 10, 13, 15), (13, 14, 17, 16), (15, 13, 16, 18), (16, 17, 20, 19), (18, 16, 19, 21), (19, 20, 24, 22), (21, 19, 22, 23), (25, 26, 23, 22), (27, 25, 22, 24), (28, 29, 26, 25), (2, 28, 25, 27), (1, 30, 29, 28), (30, 7, 31, 29), (29, 31, 32, 26), (31, 12, 15, 32), (7, 9, 12, 31), (32, 15, 18, 21), (26, 32, 21, 23), (33, 27, 24, 20), (5, 2, 27, 33), (14, 33, 20, 17), (11, 5, 33, 14)])
_uv = me_icosphere_006.uv_layers.new(name='UVMap')
_uv.uv.foreach_set('vector', [0.375, 0.0, 0.375, 0.125, 0.4583, 0.125, 0.4583, 0.0, 0.125, 0.625, 0.125, 0.75, 0.25, 0.75, 0.25, 0.625, 0.375, 0.875, 0.375, 1.0, 0.4583, 1.0, 0.4583, 0.875, 0.375, 0.75, 0.375, 0.875, 0.4583, 0.875, 0.4583, 0.75, 0.25, 0.625, 0.25, 0.75, 0.375, 0.75, 0.375, 0.625, 0.25, 0.5, 0.25, 0.625, 0.375, 0.625, 0.375, 0.5, 0.125, 0.5, 0.125, 0.625, 0.25, 0.625, 0.25, 0.5, 0.375, 0.5, 0.375, 0.625, 0.4583, 0.625, 0.4583, 0.5, 0.375, 0.625, 0.375, 0.75, 0.4583, 0.75, 0.4583, 0.625, 0.4583, 0.625, 0.4583, 0.75, 0.5417, 0.75, 0.5417, 0.625, 0.4583, 0.5, 0.4583, 0.625, 0.5417, 0.625, 0.5417, 0.5, 0.5417, 0.625, 0.5417, 0.75, 0.625, 0.75, 0.625, 0.625, 0.5417, 0.5, 0.5417, 0.625, 0.625, 0.625, 0.625, 0.5, 0.625, 0.625, 0.625, 0.75, 0.75, 0.75, 0.75, 0.625, 0.625, 0.5, 0.625, 0.625, 0.75, 0.625, 0.75, 0.5, 0.75, 0.625, 0.75, 0.75, 0.875, 0.75, 0.875, 0.625, 0.75, 0.5, 0.75, 0.625, 0.875, 0.625, 0.875, 0.5, 0.5417, 0.125, 0.5417, 0.25, 0.625, 0.25, 0.625, 0.125, 0.5417, 0.0, 0.5417, 0.125, 0.625, 0.125, 0.625, 0.0, 0.4583, 0.125, 0.4583, 0.25, 0.5417, 0.25, 0.5417, 0.125, 0.4583, 0.0, 0.4583, 0.125, 0.5417, 0.125, 0.5417, 0.0, 0.375, 0.125, 0.375, 0.25, 0.4583, 0.25, 0.4583, 0.125, 0.375, 0.25, 0.375, 0.375, 0.4583, 0.375, 0.4583, 0.25, 0.4583, 0.25, 0.4583, 0.375, 0.5417, 0.375, 0.5417, 0.25, 0.4583, 0.375, 0.4583, 0.5, 0.5417, 0.5, 0.5417, 0.375, 0.375, 0.375, 0.375, 0.5, 0.4583, 0.5, 0.4583, 0.375, 0.5417, 0.375, 0.5417, 0.5, 0.625, 0.5, 0.625, 0.375, 0.5417, 0.25, 0.5417, 0.375, 0.625, 0.375, 0.625, 0.25, 0.5417, 0.875, 0.5417, 1.0, 0.625, 1.0, 0.625, 0.875, 0.4583, 0.875, 0.4583, 1.0, 0.5417, 1.0, 0.5417, 0.875, 0.5417, 0.75, 0.5417, 0.875, 0.625, 0.875, 0.625, 0.75, 0.4583, 0.75, 0.4583, 0.875, 0.5417, 0.875, 0.5417, 0.75])
me_icosphere_006.use_remesh_fix_poles = True
me_icosphere_006.use_remesh_preserve_attributes = False
me_icosphere_006.use_mirror_vertex_groups = False
me_icosphere_006.update()
me_icosphere_007 = bpy.data.meshes.new('Icosphere.007')
me_icosphere_007.from_pydata([(0.133, -0.04614, 0.2581), (0.1257, 0.05772, 0.2331), (0.5364, 0.1772, 1.045), (0.04243, -0.05437, 0.2393), (-0.0341, -0.04614, 0.2553), (0.3692, 0.1739, 1.067), (0.03211, 0.05178, 0.2137), (0.04243, 0.1747, 0.2393), (-0.04697, 0.05772, 0.2303), (-0.0341, 0.178, 0.2553), (0.1968, 0.3507, 1.092), (0.2019, 0.1772, 1.089), (0.2019, 0.5217, 1.089), (0.3049, 0.411, 1.386), (0.3065, 0.2093, 1.374), (0.3065, 0.6064, 1.374), (0.4098, 0.4801, 1.589), (0.408, 0.2949, 1.57), (0.408, 0.6547, 1.57), (0.5758, 0.4836, 1.541), (0.5687, 0.2942, 1.524), (0.5687, 0.662, 1.524), (0.7327, 0.4801, 1.471), (0.7205, 0.6547, 1.457), (0.7205, 0.2949, 1.457), (0.6635, 0.411, 1.301), (0.6535, 0.6064, 1.292), (0.6535, 0.2093, 1.292), (0.5425, 0.3507, 1.046), (0.5364, 0.5217, 1.045), (0.133, 0.178, 0.2581), (0.3692, 0.5261, 1.067), (0.4825, 0.6126, 1.339), (0.4825, 0.2067, 1.339)], [], [(0, 1, 28, 2), (1, 0, 3, 6), (3, 0, 2, 5), (4, 3, 5, 11), (6, 3, 4, 8), (7, 6, 8, 9), (30, 1, 6, 7), (9, 8, 10, 12), (8, 4, 11, 10), (10, 11, 14, 13), (12, 10, 13, 15), (13, 14, 17, 16), (15, 13, 16, 18), (16, 17, 20, 19), (18, 16, 19, 21), (19, 20, 24, 22), (21, 19, 22, 23), (25, 26, 23, 22), (27, 25, 22, 24), (28, 29, 26, 25), (2, 28, 25, 27), (1, 30, 29, 28), (30, 7, 31, 29), (29, 31, 32, 26), (7, 9, 12, 31), (31, 12, 15, 32), (32, 15, 18, 21), (26, 32, 21, 23), (33, 27, 24, 20), (5, 2, 27, 33), (14, 33, 20, 17), (11, 5, 33, 14)])
_uv = me_icosphere_007.uv_layers.new(name='UVMap')
_uv.uv.foreach_set('vector', [0.375, 0.0, 0.375, 0.125, 0.5484, 0.125, 0.5484, 0.0, 0.125, 0.625, 0.125, 0.75, 0.25, 0.75, 0.25, 0.625, 0.375, 0.875, 0.375, 1.0, 0.5484, 1.0, 0.5484, 0.875, 0.375, 0.75, 0.375, 0.875, 0.5484, 0.875, 0.5484, 0.75, 0.25, 0.625, 0.25, 0.75, 0.375, 0.75, 0.375, 0.625, 0.25, 0.5, 0.25, 0.625, 0.375, 0.625, 0.375, 0.5, 0.125, 0.5, 0.125, 0.625, 0.25, 0.625, 0.25, 0.5, 0.375, 0.5, 0.375, 0.625, 0.5484, 0.625, 0.5484, 0.5, 0.375, 0.625, 0.375, 0.75, 0.5484, 0.75, 0.5484, 0.625, 0.5484, 0.625, 0.5484, 0.75, 0.5841, 0.75, 0.5841, 0.625, 0.5484, 0.5, 0.5484, 0.625, 0.5841, 0.625, 0.5841, 0.5, 0.5841, 0.625, 0.5841, 0.75, 0.625, 0.75, 0.625, 0.625, 0.5841, 0.5, 0.5841, 0.625, 0.625, 0.625, 0.625, 0.5, 0.625, 0.625, 0.625, 0.75, 0.75, 0.75, 0.75, 0.625, 0.625, 0.5, 0.625, 0.625, 0.75, 0.625, 0.75, 0.5, 0.75, 0.625, 0.75, 0.75, 0.875, 0.75, 0.875, 0.625, 0.75, 0.5, 0.75, 0.625, 0.875, 0.625, 0.875, 0.5, 0.5841, 0.125, 0.5841, 0.25, 0.625, 0.25, 0.625, 0.125, 0.5841, 0.0, 0.5841, 0.125, 0.625, 0.125, 0.625, 0.0, 0.5484, 0.125, 0.5484, 0.25, 0.5841, 0.25, 0.5841, 0.125, 0.5484, 0.0, 0.5484, 0.125, 0.5841, 0.125, 0.5841, 0.0, 0.375, 0.125, 0.375, 0.25, 0.5484, 0.25, 0.5484, 0.125, 0.375, 0.25, 0.375, 0.375, 0.5484, 0.375, 0.5484, 0.25, 0.5484, 0.25, 0.5484, 0.375, 0.5841, 0.375, 0.5841, 0.25, 0.375, 0.375, 0.375, 0.5, 0.5484, 0.5, 0.5484, 0.375, 0.5484, 0.375, 0.5484, 0.5, 0.5841, 0.5, 0.5841, 0.375, 0.5841, 0.375, 0.5841, 0.5, 0.625, 0.5, 0.625, 0.375, 0.5841, 0.25, 0.5841, 0.375, 0.625, 0.375, 0.625, 0.25, 0.5841, 0.875, 0.5841, 1.0, 0.625, 1.0, 0.625, 0.875, 0.5484, 0.875, 0.5484, 1.0, 0.5841, 1.0, 0.5841, 0.875, 0.5841, 0.75, 0.5841, 0.875, 0.625, 0.875, 0.625, 0.75, 0.5484, 0.75, 0.5484, 0.875, 0.5841, 0.875, 0.5841, 0.75])
me_icosphere_007.use_remesh_fix_poles = True
me_icosphere_007.use_remesh_preserve_attributes = False
me_icosphere_007.use_mirror_vertex_groups = False
me_icosphere_007.update()
arm_armature_001 = bpy.data.armatures.new('Armature.001')  # bones are not reproduced

# ---- objects
ob_cube = bpy.data.objects.new('Cube', me_cube)
ob_cube_001 = bpy.data.objects.new('Cube.001', me_cube_001)
ob_cube_002 = bpy.data.objects.new('Cube.002', me_cube_002)
ob_cube_005 = bpy.data.objects.new('Cube.005', me_cube_006)
ob_cube_003 = bpy.data.objects.new('Cube.003', me_cube_007)
ob_cube_004 = bpy.data.objects.new('Cube.004', me_cube_008)
ob_cube_006 = bpy.data.objects.new('Cube.006', me_cube_009)
ob_cube_007 = bpy.data.objects.new('Cube.007', me_cube_010)
ob_cube_008 = bpy.data.objects.new('Cube.008', me_cube_011)
ob_cube_009 = bpy.data.objects.new('Cube.009', me_cube_012)
ob_cube_010 = bpy.data.objects.new('Cube.010', me_cube_013)
ob_icosphere = bpy.data.objects.new('Icosphere', me_icosphere_001)
ob_icosphere_002 = bpy.data.objects.new('Icosphere.002', me_icosphere_003)
ob_armature = bpy.data.objects.new('Armature', arm_armature_001)
ob_icosphere_001 = bpy.data.objects.new('Icosphere.001', me_icosphere_004)
ob_icosphere_003 = bpy.data.objects.new('Icosphere.003', me_icosphere_005)
ob_icosphere_004 = bpy.data.objects.new('Icosphere.004', me_icosphere_006)
ob_icosphere_005 = bpy.data.objects.new('Icosphere.005', me_icosphere_007)
ob_empty = bpy.data.objects.new('Empty', None)
ob_empty_001 = bpy.data.objects.new('Empty.001', None)

# ---- transforms, parenting, visibility, modifiers, constraints
ob_cube.parent = ob_armature
ob_cube.matrix_parent_inverse = Matrix(((1.0, -0.0, 0.0, -0.0), (-0.0, 1.0, -0.0, 0.0), (0.0, -0.0, 1.0, -4.882), (-0.0, 0.0, -0.0, 1.0)))
ob_cube.location = (0.0, -0.1469, 6.836)
ob_cube.lock_location = (True, False, False)
ob_cube.lock_rotations_4d = False
ob_cube.empty_display_type = 'ARROWS'
ob_cube.lineart.crease_threshold = 0.0
_vg = ob_cube.vertex_groups.new(name='Bone.001')
for _i, _w in zip([1, 3, 5, 7, 8, 10, 12, 13, 14, 15, 16, 17, 18, 19, 20, 21, 24, 26, 28, 29, 30, 31, 32, 33, 34, 35, 36, 38, 39, 40, 41], [0.9254, 0.8091, 0.9253, 0.809, 0.9953, 0.772, 0.1105, 0.1432, 0.213, 0.01998, 0.07596, 0.7897, 0.3621, 0.04214, 0.9707, 0.07146, 0.1421, 0.9018, 0.9459, 0.2098, 0.2058, 0.03075, 0.6787, 0.789, 0.3619, 0.03765, 0.0697, 0.9017, 0.2037, 0.02005, 0.6782]): _vg.add([_i], _w, 'REPLACE')
_vg = ob_cube.vertex_groups.new(name='Bone.002')
for _i, _w in zip([1, 2, 3, 5, 6, 7, 9, 10, 11, 12, 13, 14, 15, 16, 17, 18, 19, 21, 22, 23, 24, 26, 27, 28, 29, 30, 31, 32, 33, 34, 35, 36, 38, 39, 40, 41], [0.007836, 0.09776, 0.09456, 0.007426, 0.09492, 0.0944, 0.7468, 0.1175, 0.3505, 0.4765, 0.4142, 0.1689, 0.7841, 0.8082, 0.06701, 0.3174, 0.08408, 0.2344, 0.8047, 0.7868, 0.4115, 0.04021, 0.3421, 0.004248, 0.1656, 0.3639, 0.079, 0.148, 0.06624, 0.3168, 0.08065, 0.2295, 0.03986, 0.3601, 0.06877, 0.1471]): _vg.add([_i], _w, 'REPLACE')
_vg = ob_cube.vertex_groups.new(name='Bone.007')
for _i, _w in zip([0, 2, 9, 11, 13, 14, 15, 16, 17, 18, 19, 21, 22, 23, 25, 27, 30, 31, 32], [0.9599, 0.7761, 0.1189, 0.3243, 0.2108, 0.2659, 0.02971, 0.03136, 0.06311, 0.04242, 0.7946, 0.3835, 0.06414, 0.09649, 0.9662, 0.3288, 0.3067, 0.8362, 0.06803]): _vg.add([_i], _w, 'REPLACE')
_vg = ob_cube.vertex_groups.new(name='Bone.009')
for _i, _w in zip([4, 6, 9, 11, 15, 16, 22, 23, 24, 27, 29, 33, 34, 35, 36, 37, 39, 40, 41], [0.9579, 0.8598, 0.1215, 0.3243, 0.05316, 0.03238, 0.07725, 0.09666, 0.3408, 0.3288, 0.2726, 0.06762, 0.06951, 0.8046, 0.6477, 0.9711, 0.3499, 0.8742, 0.08064]): _vg.add([_i], _w, 'REPLACE')
_m = ob_cube.modifiers.new('Armature', 'ARMATURE')
_m.object = ob_armature
ob_cube_001.parent = ob_armature
ob_cube_001.matrix_parent_inverse = Matrix(((1.0, -0.0, 0.0, -0.0), (-0.0, 0.0, 1.0, -5.497), (0.0, -1.0, -1.323e-08, 7.27e-08), (0.0, 0.0, -0.0, 1.0)))
ob_cube_001.location = (0.0, -0.1175, 4.956)
ob_cube_001.lock_location = (True, False, False)
ob_cube_001.lock_rotations_4d = False
ob_cube_001.empty_display_type = 'ARROWS'
ob_cube_001.lineart.crease_threshold = 0.0
ob_cube_002.parent = ob_armature
ob_cube_002.matrix_parent_inverse = Matrix(((1.0, -3.309e-24, -8.272e-25, -9.37e-18), (3.309e-24, 0.0, 1.0, -9.454), (-6.617e-24, -1.0, 0.0, -0.1477), (-0.0, 0.0, -0.0, 1.0)))
ob_cube_002.location = (0.0, -0.2203, 8.892)
ob_cube_002.lock_location = (True, False, False)
ob_cube_002.lock_rotations_4d = False
ob_cube_002.empty_display_type = 'ARROWS'
ob_cube_002.lineart.crease_threshold = 0.0
ob_cube_005.parent = ob_armature
ob_cube_005.matrix_parent_inverse = Matrix(((-0.9333, -0.1277, 0.3358, 0.7812), (-0.003895, -0.9311, -0.3648, -0.3951), (0.3592, -0.3418, 0.8684, -0.4722), (-0.0, 0.0, -0.0, 1.0)))
ob_cube_005.location = (0.8874, 0.2213, 0.1082)
ob_cube_005.lineart.crease_threshold = 0.0
ob_cube_003.parent = ob_armature
ob_cube_003.matrix_parent_inverse = Matrix(((-0.9333, -0.1344, 0.3331, -0.8874), (0.003898, -0.9311, -0.3648, -0.3951), (0.3592, -0.3392, 0.8694, 0.17), (-0.0, 0.0, -0.0, 1.0)))
ob_cube_003.location = (-0.8874, 0.2213, 0.1082)
ob_cube_003.lineart.crease_threshold = 0.0
ob_cube_004.parent = ob_armature
ob_cube_004.matrix_parent_inverse = Matrix(((-0.9876, -0.01755, 0.1557, -1.092), (-0.1561, 0.02777, -0.9873, 2.399), (0.01301, -0.9995, -0.03017, 0.141), (0.0, 0.0, 0.0, 1.0)))
ob_cube_004.location = (-0.8874, 0.2213, 0.1082)
ob_cube_004.lineart.crease_threshold = 0.0
ob_cube_006.parent = ob_armature
ob_cube_006.matrix_parent_inverse = Matrix(((-0.9876, -0.01755, 0.1557, -1.092), (-0.1561, 0.02777, -0.9873, 2.399), (0.01301, -0.9995, -0.03017, 0.141), (0.0, 0.0, 0.0, 1.0)))
ob_cube_006.location = (-0.8874, 0.2213, 0.1082)
ob_cube_006.lineart.crease_threshold = 0.0
ob_cube_007.parent = ob_armature
ob_cube_007.matrix_parent_inverse = Matrix(((-0.9967, -0.01581, 0.07982, -0.9052), (-0.08089, 0.0859, -0.993, 0.175), (0.008848, -0.9962, -0.08689, 0.2821), (0.0, 0.0, 0.0, 1.0)))
ob_cube_007.location = (-0.8874, 0.2213, 0.1082)
ob_cube_007.lineart.crease_threshold = 0.0
ob_cube_008.parent = ob_armature
ob_cube_008.matrix_parent_inverse = Matrix(((-0.9882, 0.0002907, -0.1532, 1.09), (0.1531, 0.02779, -0.9878, 2.402), (0.003969, -0.9996, -0.0275, 0.1222), (0.0, 0.0, 0.0, 1.0)))
ob_cube_008.location = (0.8874, 0.2213, 0.1082)
ob_cube_008.lineart.crease_threshold = 0.0
ob_cube_009.parent = ob_armature
ob_cube_009.matrix_parent_inverse = Matrix(((-0.9882, 0.0002907, -0.1532, 1.09), (0.1531, 0.02779, -0.9878, 2.402), (0.003969, -0.9996, -0.0275, 0.1222), (0.0, 0.0, 0.0, 1.0)))
ob_cube_009.location = (0.8874, 0.2213, 0.1082)
ob_cube_009.lineart.crease_threshold = 0.0
ob_cube_010.parent = ob_armature
ob_cube_010.matrix_parent_inverse = Matrix(((-0.9964, -0.005763, -0.08434, 0.921), (0.08354, 0.08588, -0.9928, 0.1718), (0.01297, -0.9963, -0.08509, 0.2621), (0.0, 0.0, 0.0, 1.0)))
ob_cube_010.location = (0.8874, 0.2213, 0.1082)
ob_cube_010.lineart.crease_threshold = 0.0
ob_icosphere.parent = ob_armature
ob_icosphere.matrix_parent_inverse = Matrix(((-0.9852, 0.007354, -0.1714, 2.988), (0.1601, -0.3201, -0.9337, 3.846), (-0.06174, -0.9473, 0.3142, -1.843), (0.0, 0.0, -0.0, 1.0)))
ob_icosphere.location = (2.224, -0.5317, 4.677)
ob_icosphere.lineart.crease_threshold = 0.0
ob_icosphere_002.parent = ob_armature
ob_icosphere_002.matrix_parent_inverse = Matrix(((-0.9852, 0.111, 0.1308, -2.726), (-0.1601, -0.3201, -0.9337, 3.848), (-0.06174, -0.9408, 0.3332, -2.201), (0.0, -0.0, -0.0, 1.0)))
ob_icosphere_002.location = (-2.224, -0.5317, 4.677)
ob_icosphere_002.lineart.crease_threshold = 0.0
ob_armature.location = (0.0, 0.0, 4.882)
ob_armature.show_in_front = True
ob_armature.lineart.crease_threshold = 0.0
ob_icosphere_001.parent = ob_armature
ob_icosphere_001.matrix_parent_inverse = Matrix(((-0.9483, 0.003224, -0.3174, 3.54), (0.3174, -0.01242, -0.9482, 5.468), (-0.007001, -0.9999, 0.01076, -0.07284), (0.0, 0.0, -0.0, 1.0)))
ob_icosphere_001.location = (2.224, -0.5317, 4.677)
ob_icosphere_001.lineart.crease_threshold = 0.0
ob_icosphere_003.parent = ob_armature
ob_icosphere_003.matrix_parent_inverse = Matrix(((-0.9279, 0.002212, -0.3728, 3.857), (0.3572, -0.281, -0.8907, 3.498), (-0.1068, -0.9597, 0.26, -1.483), (0.0, 0.0, -0.0, 1.0)))
ob_icosphere_003.location = (2.224, -0.5317, 4.677)
ob_icosphere_003.lineart.crease_threshold = 0.0
ob_icosphere_004.parent = ob_armature
ob_icosphere_004.matrix_parent_inverse = Matrix(((-0.9478, 0.0113, 0.3187, -3.538), (-0.3189, -0.0127, -0.9477, 5.465), (-0.006663, -0.9999, 0.01565, -0.1258), (0.0, -0.0, -0.0, 1.0)))
ob_icosphere_004.location = (-2.224, -0.5317, 4.677)
ob_icosphere_004.lineart.crease_threshold = 0.0
ob_icosphere_005.parent = ob_armature
ob_icosphere_005.matrix_parent_inverse = Matrix(((-0.9279, 0.2158, 0.3041, -3.411), (-0.3572, -0.281, -0.8907, 3.501), (-0.1068, -0.9351, 0.3379, -2.319), (0.0, -0.0, -0.0, 1.0)))
ob_icosphere_005.location = (-2.224, -0.5317, 4.677)
ob_icosphere_005.lineart.crease_threshold = 0.0
ob_empty.location = (4.6, 4.0, 4.5)
ob_empty.rotation_euler = (1.571, -0.0, 0.0)
ob_empty.scale = (0.8964, 0.8964, 0.8964)
ob_empty.lock_location = (True, True, True)
ob_empty.lock_rotation = (True, True, True)
ob_empty.lock_scale = (True, True, True)
ob_empty.empty_display_type = 'IMAGE'
ob_empty.empty_display_size = 16.27
ob_empty.empty_image_offset = (-0.5001, -0.4999)
ob_empty.lineart.crease_threshold = 0.0
ob_empty_001.location = (-4.0, 0.45, 4.5)
ob_empty_001.rotation_euler = (1.571, 0.0, 1.571)
ob_empty_001.scale = (0.8964, 0.8964, 0.8964)
ob_empty_001.lock_location = (True, True, True)
ob_empty_001.lock_rotation = (True, True, True)
ob_empty_001.lock_scale = (True, True, False)
ob_empty_001.empty_display_type = 'IMAGE'
ob_empty_001.empty_display_size = 16.23
ob_empty_001.empty_image_offset = (-0.5001, -0.501)
ob_empty_001.lineart.crease_threshold = 0.0

# ---- collection membership
col_collection.objects.link(ob_cube)
col_collection.objects.link(ob_cube_001)
col_collection.objects.link(ob_cube_002)
col_collection.objects.link(ob_cube_005)
col_collection.objects.link(ob_cube_003)
col_collection.objects.link(ob_cube_004)
col_collection.objects.link(ob_cube_006)
col_collection.objects.link(ob_cube_007)
col_collection.objects.link(ob_cube_008)
col_collection.objects.link(ob_cube_009)
col_collection.objects.link(ob_cube_010)
col_collection.objects.link(ob_icosphere)
col_collection.objects.link(ob_icosphere_002)
col_collection.objects.link(ob_armature)
col_collection.objects.link(ob_icosphere_001)
col_collection.objects.link(ob_icosphere_003)
col_collection.objects.link(ob_icosphere_004)
col_collection.objects.link(ob_icosphere_005)
col_background.objects.link(ob_empty)
col_background.objects.link(ob_empty_001)

# ---- scene / render settings (as saved in the file)
scene.frame_start = 1; scene.frame_end = 250; scene.frame_set(0)
scene.render.engine = 'BLENDER_EEVEE_NEXT'
scene.cycles.use_denoising = False
scene.cycles.samples = 128
scene.cycles.sampling_pattern = 'TABULATED_SOBOL'
scene.cycles.use_adaptive_sampling = False
scene.cycles.use_light_tree = False
scene.view_settings.view_transform = 'Filmic'
bpy.context.view_layer.update()

# ---- added for rendering (the .blend has no active camera and no usable light): camera, sun
cam_auto = bpy.data.cameras.new('AutoCamera')
cam_auto.lens = 50.0
cam_auto.sensor_width = 36.0
cam_auto.clip_end = 1000.0
ob_auto_camera = bpy.data.objects.new('AutoCamera', cam_auto)
scene.collection.objects.link(ob_auto_camera)
ob_auto_camera.location = (9.94527, -12.0351, 12.6933)
ob_auto_camera.rotation_euler = (1.09748, -7.21219e-08, 0.694738)
scene.camera = ob_auto_camera
light_auto_sun = bpy.data.lights.new('AutoSun', 'SUN')
light_auto_sun.energy = 3.0
light_auto_sun.angle = 0.0523599
ob_auto_sun = bpy.data.objects.new('AutoSun', light_auto_sun)
scene.collection.objects.link(ob_auto_sun)
ob_auto_sun.rotation_euler = (0.872665, 0.174533, 0.523599)
bpy.context.view_layer.update()
